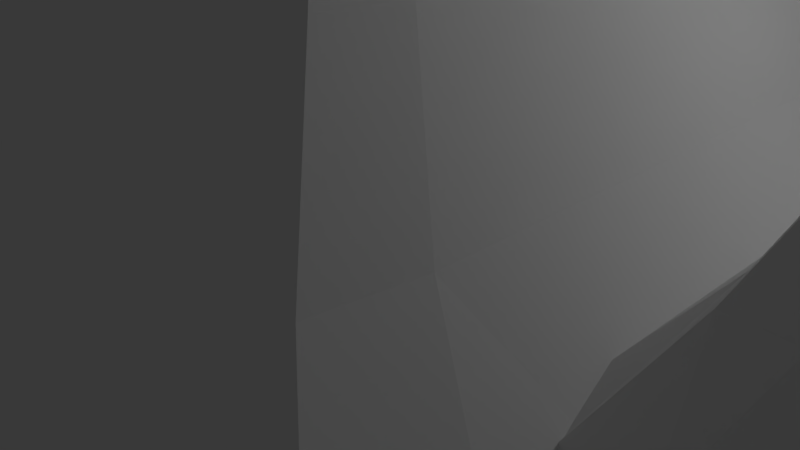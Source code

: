 # Source: mountain2.blend  (saved by Blender 2.79.0; exported with 4.5.12 LTS)
import bpy
from mathutils import Matrix  # noqa: F401  (used for matrix-valued properties, if any)

bpy.ops.wm.read_factory_settings(use_empty=True)
scene = bpy.context.scene
scene.name = 'Scene'

# ---- collections
col_collection_1 = bpy.data.collections.new('Collection 1'); scene.collection.children.link(col_collection_1)

# ---- materials (node trees are filled in below, after node groups)
mat_mountain_005 = bpy.data.materials.new('Mountain.005')
mat_mountain_005.alpha_threshold = 0.0
mat_mountain_005.use_transparent_shadow = False
mat_mountain_005.roughness = 0.5
mat_mountain_005.specular_intensity = 0.0
mat_mountain_004 = bpy.data.materials.new('Mountain.004')
mat_mountain_004.alpha_threshold = 0.0
mat_mountain_004.use_transparent_shadow = False
mat_mountain_004.roughness = 0.5
mat_mountain_004.specular_intensity = 0.0
mat_mountain_003 = bpy.data.materials.new('Mountain.003')
mat_mountain_003.alpha_threshold = 0.0
mat_mountain_003.use_transparent_shadow = False
mat_mountain_003.roughness = 0.5
mat_mountain_003.specular_intensity = 0.0

# ---- material node trees

# ---- world
world_world = bpy.data.worlds.new('World'); scene.world = world_world
world_world.color = (0.05088, 0.05088, 0.05088)
world_world.use_sun_shadow = False
world_world.sun_shadow_jitter_overblur = 0.0
world_world.cycles.sampling_method = 'MANUAL'

# ---- cameras
cam_camera = bpy.data.cameras.new('Camera')
cam_camera.clip_end = 100.0
cam_camera.lens = 35.0
cam_camera.sensor_width = 32.0
cam_camera.sensor_height = 18.0
cam_camera.ortho_scale = 7.314
cam_camera.dof.focus_distance = 0.0
cam_camera.dof.aperture_fstop = 128.0

# ---- lights
light_lamp = bpy.data.lights.new('Lamp', 'POINT')
light_lamp.transmission_factor = 0.0
light_lamp.cutoff_distance = 30.0
light_lamp.energy = 100.0
light_lamp.shadow_buffer_clip_start = 1.001
light_lamp.shadow_soft_size = 0.1
light_lamp.shadow_maximum_resolution = 0.006
light_lamp.use_absolute_resolution = True
light_lamp_001 = bpy.data.lights.new('Lamp.001', 'POINT')
light_lamp_001.transmission_factor = 0.0
light_lamp_001.cutoff_distance = 30.0
light_lamp_001.energy = 100.0
light_lamp_001.shadow_buffer_clip_start = 1.001
light_lamp_001.shadow_soft_size = 0.1
light_lamp_001.shadow_maximum_resolution = 0.006
light_lamp_001.use_absolute_resolution = True
light_lamp_002 = bpy.data.lights.new('Lamp.002', 'POINT')
light_lamp_002.transmission_factor = 0.0
light_lamp_002.cutoff_distance = 30.0
light_lamp_002.energy = 100.0
light_lamp_002.shadow_buffer_clip_start = 1.001
light_lamp_002.shadow_soft_size = 0.1
light_lamp_002.shadow_maximum_resolution = 0.006
light_lamp_002.use_absolute_resolution = True

# ---- meshes
me_cube_003 = bpy.data.meshes.new('Cube.003')
me_cube_003.from_pydata([(-0.3472, 2.06, -1.624), (-0.3472, -2.06, -1.624), (-1.094, 0.6822, -0.3194), (-1.094, -0.6823, -0.3194), (-2.459, -0.6823, -0.3194), (-2.459, 0.6822, -0.3194), (-0.3045, -1.034e-05, -1.624), (-1.072, -1.794e-05, -0.3194), (-2.481, -1.744e-05, -0.3194), (-2.481, 0.364, -0.3194), (-0.3045, 1.078, -1.624), (-1.072, 0.364, -0.3194), (-0.3045, -1.079, -1.624), (-1.072, -0.3641, -0.3194), (-2.481, -0.3641, -0.3194), (-0.3045, -1.618, -1.624), (-1.072, -0.5462, -0.3194), (-2.481, -0.5462, -0.3194), (-2.481, -0.1821, -0.3194), (-0.3045, -0.5393, -1.624), (-1.072, -0.1821, -0.3194), (-0.3045, 0.5392, -1.624), (-1.072, 0.182, -0.3194), (-2.481, 0.182, -0.3194), (-2.481, 0.5461, -0.3194), (-0.3045, 1.618, -1.624), (-1.072, 0.5461, -0.3194), (-0.7548, 1.022, -1.013), (-0.7548, -1.022, -1.013), (-2.86, -1.034, -1.092), (-2.869, 1.092, -1.039), (-2.915, -1.909e-05, -1.02), (-0.7221, -1.438e-05, -1.013), (-0.7221, 0.527, -1.013), (-2.915, 0.5066, -1.02), (-2.915, -0.5067, -1.02), (-0.7221, -0.5272, -1.013), (-2.915, -0.7601, -1.02), (-0.7221, -0.7908, -1.013), (-0.7221, -0.2636, -1.013), (-2.915, -0.2534, -1.02), (-2.915, 0.2533, -1.02), (-0.7221, 0.2635, -1.013), (-0.7221, 0.7907, -1.013), (-2.915, 0.76, -1.02), (-0.9414, 0.8351, -0.6636), (-0.9414, -0.8351, -0.6636), (-2.617, -0.8351, -0.6734), (-2.617, 0.8351, -0.6734), (-2.644, -1.631e-05, -0.6734), (-0.9145, -1.684e-05, -0.6636), (-0.9145, 0.4308, -0.6636), (-2.644, 0.4308, -0.6734), (-2.644, -0.431, -0.6734), (-0.9145, -0.431, -0.6636), (-2.644, -0.6464, -0.6734), (-0.9145, -0.6464, -0.6636), (-0.9145, -0.2155, -0.6636), (-2.644, -0.2155, -0.6734), (-2.644, 0.2154, -0.6734), (-0.9145, 0.2154, -0.6636), (-0.9145, 0.6463, -0.6636), (-2.644, 0.6463, -0.6734), (-0.4601, -8.711e-06, -1.358), (-0.4601, 0.7018, -1.358), (-0.4601, -0.702, -1.358), (-0.4601, -1.053, -1.358), (-0.4601, -0.351, -1.358), (-0.4601, 0.3509, -1.358), (-0.4601, 1.053, -1.358), (-0.501, 1.363, -1.358), (-0.501, -1.363, -1.358), (-1.764, 2.472, -1.624), (-1.764, -2.157, -1.624), (-1.776, 1.018, -0.3194), (-1.776, -0.7041, -0.3194), (-1.775, -2.292e-05, 0.5329), (-1.776, 0.7376, 0.2823), (-1.776, -0.4236, 0.2823), (-1.776, -0.5758, -0.00841), (-1.776, -0.1861, 0.4693), (-1.776, 0.186, 0.4693), (-1.776, 0.8898, -0.00841), (-1.776, 1.369, -1.013), (-1.776, -1.054, -1.013), (-1.776, 1.176, -0.6636), (-1.776, -0.8619, -0.6636), (-1.776, -1.404, -1.358), (-1.776, 1.718, -1.358), (-2.14, 0.75, -0.3194), (-2.14, -0.7041, -0.3194), (-2.303, 1.1, -1.013), (-2.303, -1.054, -1.013), (-2.207, 0.9078, -0.6636), (-2.207, -0.8619, -0.6636), (-2.429, -1.451, -1.322), (-2.412, 1.461, -1.306), (-2.199, -1.037e-05, 0.2823), (-2.193, 0.4174, 0.2364), (-2.193, -0.4176, 0.2364), (-2.163, -0.5758, -0.00841), (-2.199, -0.2107, 0.2823), (-2.199, 0.2106, 0.2823), (-2.163, 0.6215, -0.00841), (-1.353, -1.067e-05, 0.2823), (-1.359, 0.5097, 0.2364), (-1.359, -0.4176, 0.2364), (-1.389, -0.5758, -0.00841), (-1.353, -0.2107, 0.2823), (-1.353, 0.2106, 0.2823), (-1.389, 0.8005, -0.00841), (-0.7606, 2.382, -1.624), (-0.7606, -2.157, -1.624), (-1.412, 0.929, -0.3194), (-1.412, -0.7041, -0.3194), (-1.249, 1.279, -1.013), (-1.249, -1.054, -1.013), (-1.345, 1.087, -0.6636), (-1.345, -0.8619, -0.6636), (-1.075, -1.404, -1.358), (-1.075, 1.629, -1.358), (-1.201, -1.527e-05, -0.00841), (-1.201, 0.3874, -0.00841), (-1.201, -0.3876, -0.00841), (-1.21, -0.5661, -0.05935), (-1.201, -0.1938, -0.00841), (-1.201, 0.1937, -0.00841), (-1.21, 0.6119, -0.05935), (-0.4624, 2.203, -1.624), (-0.4624, -2.157, -1.624), (-1.23, 0.75, -0.3194), (-1.23, -0.7041, -0.3194), (-0.9857, 1.1, -1.013), (-0.9857, -1.054, -1.013), (-1.13, 0.9078, -0.6636), (-1.13, -0.8619, -0.6636), (-0.7704, -1.404, -1.358), (-0.7704, 1.45, -1.358), (-1.238, 2.558, -1.624), (-1.238, -2.157, -1.624), (-1.594, 1.105, -0.3194), (-1.594, -0.7041, -0.3194), (-1.513, 1.455, -1.013), (-1.513, -1.054, -1.013), (-1.561, 1.263, -0.6636), (-1.561, -0.8619, -0.6636), (-1.426, -1.404, -1.358), (-1.426, 1.805, -1.358), (-1.59, -1.708e-05, 0.4693), (-1.566, 0.7376, 0.2823), (-1.566, -0.4236, 0.2823), (-1.583, -0.5758, -0.00841), (-1.583, -0.1935, 0.4422), (-1.583, 0.1935, 0.4422), (-1.583, 0.9766, -0.00841), (-1.959, -1.695e-05, 0.4693), (-1.983, 0.5157, 0.2823), (-1.983, -0.4236, 0.2823), (-1.966, -0.5758, -0.00841), (-1.967, -0.1935, 0.4422), (-1.967, 0.1935, 0.4422), (-1.966, 0.7138, -0.00841), (-2.328, 2.234, -1.563), (-2.329, -2.078, -1.563), (-1.955, 0.8422, -0.3194), (-1.955, -0.7041, -0.3194), (-2.035, 1.192, -1.013), (-2.035, -1.054, -1.013), (-1.987, 1.0, -0.6636), (-1.987, -0.8619, -0.6636), (-2.112, -1.404, -1.358), (-2.112, 1.542, -1.358), (-2.323, 0.7041, -0.3194), (-2.323, -0.7041, -0.3194), (-2.555, 1.135, -1.037), (-2.57, -1.066, -0.9997), (-2.423, 0.8619, -0.6636), (-2.423, -0.8619, -0.6636), (-2.352, -1.485e-05, -0.00841), (-2.352, 0.3874, -0.00841), (-2.352, -0.3876, -0.00841), (-2.343, -0.5661, -0.05935), (-2.352, -0.1938, -0.00841), (-2.352, 0.1937, -0.00841), (-2.343, 0.566, -0.05935), (-6.894, -2.143, -1.574), (-6.893, 2.165, -1.574), (-3.628, 0.9754, 0.3164), (-3.628, -0.9755, 0.3164), (-5.579, -0.9755, 0.3164), (-5.579, 0.9754, 0.3164), (-3.597, -1.137e-05, 0.3164), (-5.61, -1.066e-05, 0.3164), (-5.61, 0.5204, 0.3164), (-3.597, 0.5204, 0.3164), (-3.597, -0.5206, 0.3164), (-5.61, -0.5206, 0.3164), (-3.597, -0.7809, 0.3164), (-5.61, -0.7809, 0.3164), (-5.61, -0.2603, 0.3164), (-3.597, -0.2603, 0.3164), (-3.597, 0.2602, 0.3164), (-5.61, 0.2602, 0.3164), (-5.61, 0.7808, 0.3164), (-3.597, 0.7808, 0.3164), (-3.143, 1.461, -0.6757), (-3.143, -1.461, -0.6757), (-6.065, -1.461, -0.6757), (-6.065, 1.461, -0.6757), (-6.111, -5.483e-06, -0.6757), (-3.096, -6.278e-06, -0.6757), (-3.096, 0.7535, -0.6757), (-6.111, 0.7535, -0.6757), (-6.111, -0.7537, -0.6757), (-3.096, -0.7537, -0.6757), (-6.111, -1.131, -0.6757), (-3.096, -1.131, -0.6757), (-3.096, -0.3769, -0.6757), (-6.111, -0.3769, -0.6757), (-6.111, 0.3767, -0.6757), (-3.096, 0.3767, -0.6757), (-3.096, 1.131, -0.6757), (-6.111, 1.131, -0.6757), (-3.41, 1.194, -0.1757), (-3.41, -1.194, -0.1757), (-5.798, -1.194, -0.1757), (-5.798, 1.194, -0.1757), (-5.836, -9.038e-06, -0.1757), (-3.372, -9.799e-06, -0.1757), (-3.372, 0.6159, -0.1757), (-5.836, 0.6159, -0.1757), (-5.836, -0.6161, -0.1757), (-3.372, -0.6161, -0.1757), (-5.836, -0.9242, -0.1757), (-3.372, -0.9242, -0.1757), (-3.372, -0.3081, -0.1757), (-5.836, -0.3081, -0.1757), (-5.836, 0.308, -0.1757), (-3.372, 0.308, -0.1757), (-3.372, 0.9241, -0.1757), (-5.836, 0.9241, -0.1757), (-6.414, -1.028e-05, -1.092), (-2.794, -1.11e-05, -1.092), (-2.794, 0.9046, -1.092), (-6.414, 0.9046, -1.092), (-6.414, -0.9049, -1.092), (-2.794, -0.9049, -1.092), (-6.482, -1.313, -1.128), (-2.735, -1.313, -1.129), (-2.794, -0.4524, -1.092), (-6.414, -0.4524, -1.092), (-6.414, 0.4523, -1.092), (-2.794, 0.4523, -1.092), (-2.794, 1.357, -1.092), (-6.482, 1.313, -1.128), (-2.735, 1.686, -1.171), (-2.741, -1.777, -1.194), (-6.471, -1.777, -1.194), (-6.471, 1.777, -1.194), (-4.602, 3.111, -1.592), (-4.602, -2.251, -1.592), (-4.603, 1.326, 0.3164), (-4.603, -1.007, 0.3164), (-4.603, 0.6368, 1.177), (-4.603, -0.6056, 1.177), (-4.603, -0.8232, 0.7611), (-4.603, -0.313, 1.414), (-4.603, 0.3129, 1.414), (-4.603, 1.025, 0.7611), (-4.603, 1.958, -0.6757), (-4.603, -1.508, -0.6757), (-4.603, 1.593, -0.1757), (-4.603, -1.232, -0.1757), (-4.602, -1.882, -1.176), (-4.602, 2.522, -1.176), (-5.727, 2.697, -1.592), (-5.727, -2.251, -1.592), (-5.123, 1.158, 0.3164), (-5.123, -1.007, 0.3164), (-5.356, 1.71, -0.6757), (-5.356, -1.508, -0.6757), (-5.219, 1.406, -0.1757), (-5.219, -1.232, -0.1757), (-5.544, -1.882, -1.176), (-5.544, 2.231, -1.176), (-5.209, -5.501e-07, 1.177), (-5.2, 0.5969, 1.111), (-5.2, -0.597, 1.111), (-5.157, -0.8232, 0.7611), (-5.209, -0.3012, 1.177), (-5.209, 0.3011, 1.177), (-5.157, 0.8633, 0.7611), (-3.998, -9.81e-07, 1.177), (-4.007, 0.5969, 1.111), (-4.007, -0.597, 1.111), (-4.05, -0.8232, 0.7611), (-3.998, -0.3012, 1.177), (-3.998, 0.3011, 1.177), (-4.05, 0.8633, 0.7611), (-3.479, 2.697, -1.592), (-3.479, -2.251, -1.592), (-4.083, 1.158, 0.3164), (-4.083, -1.007, 0.3164), (-3.85, 1.71, -0.6757), (-3.85, -1.508, -0.6757), (-3.988, 1.406, -0.1757), (-3.988, -1.232, -0.1757), (-3.663, -1.882, -1.176), (-3.663, 2.231, -1.176), (-3.781, -7.547e-06, 0.7611), (-3.781, 0.5539, 0.7611), (-3.781, -0.5541, 0.7611), (-3.794, -0.8094, 0.6883), (-3.781, -0.2771, 0.7611), (-3.781, 0.277, 0.7611), (-3.794, 0.8093, 0.6883), (-2.916, 2.413, -1.592), (-2.916, -2.251, -1.592), (-3.823, 1.029, 0.3164), (-3.823, -1.007, 0.3164), (-3.473, 1.53, -0.6757), (-3.473, -1.508, -0.6757), (-3.68, 1.255, -0.1757), (-3.68, -1.232, -0.1757), (-3.192, -1.882, -1.176), (-3.192, 1.955, -1.176), (-4.041, 2.965, -1.592), (-4.041, -2.251, -1.592), (-4.343, 1.286, 0.3164), (-4.343, -1.007, 0.3164), (-4.227, 1.858, -0.6757), (-4.227, -1.508, -0.6757), (-4.296, 1.537, -0.1757), (-4.296, -1.232, -0.1757), (-4.134, -1.882, -1.176), (-4.133, 2.42, -1.176), (-4.291, -1.344e-05, 1.414), (-4.303, 0.6234, 1.177), (-4.303, -0.6056, 1.177), (-4.327, -0.8232, 0.7611), (-4.297, -0.307, 1.379), (-4.297, 0.3069, 1.379), (-4.327, 0.9658, 0.7611), (-4.911, -1.322e-05, 1.414), (-4.899, 0.6234, 1.177), (-4.899, -0.6056, 1.177), (-4.875, -0.8232, 0.7611), (-4.906, -0.307, 1.379), (-4.906, 0.3069, 1.379), (-4.875, 0.9658, 0.7611), (-5.157, 2.965, -1.592), (-5.157, -2.251, -1.592), (-4.858, 1.286, 0.3164), (-4.858, -1.007, 0.3164), (-4.973, 1.858, -0.6757), (-4.973, -1.508, -0.6757), (-4.905, 1.537, -0.1757), (-4.905, -1.232, -0.1757), (-5.065, -1.882, -1.176), (-5.065, 2.42, -1.176), (-6.293, 2.413, -1.592), (-6.293, -2.251, -1.592), (-5.385, 1.029, 0.3164), (-5.385, -1.007, 0.3164), (-5.735, 1.53, -0.6757), (-5.735, -1.508, -0.6757), (-5.528, 1.255, -0.1757), (-5.528, -1.232, -0.1757), (-6.016, -1.882, -1.176), (-6.016, 1.955, -1.176), (-5.427, -6.957e-06, 0.7611), (-5.427, 0.5539, 0.7611), (-5.427, -0.5541, 0.7611), (-5.413, -0.8094, 0.6883), (-5.427, -0.2771, 0.7611), (-5.427, 0.277, 0.7611), (-5.413, 0.8093, 0.6883), (-8.902, -2.06, -1.624), (-8.902, 2.06, -1.624), (-6.778, 0.6822, -0.3194), (-6.778, -0.6823, -0.3194), (-8.142, -0.6823, -0.3194), (-8.142, 0.6822, -0.3194), (-8.934, -9.569e-06, -1.624), (-6.756, -1.794e-05, -0.3194), (-8.164, -1.744e-05, -0.3194), (-8.934, 1.078, -1.624), (-8.164, 0.364, -0.3194), (-6.756, 0.364, -0.3194), (-6.756, -0.3641, -0.3194), (-8.934, -1.079, -1.624), (-8.164, -0.3641, -0.3194), (-6.756, -0.5462, -0.3194), (-8.934, -1.618, -1.624), (-8.164, -0.5462, -0.3194), (-8.934, -0.5393, -1.624), (-8.164, -0.1821, -0.3194), (-6.756, -0.1821, -0.3194), (-6.756, 0.182, -0.3194), (-8.934, 0.5392, -1.624), (-8.164, 0.182, -0.3194), (-8.934, 1.618, -1.624), (-8.164, 0.5461, -0.3194), (-6.756, 0.5461, -0.3194), (-6.351, 1.034, -1.112), (-6.351, -1.034, -1.112), (-8.482, -1.022, -1.013), (-8.482, 1.022, -1.013), (-8.515, -1.382e-05, -1.013), (-6.313, -1.964e-05, -1.092), (-6.313, 0.5066, -1.092), (-8.515, 0.527, -1.013), (-8.515, -0.5272, -1.013), (-6.313, -0.5067, -1.092), (-8.515, -0.7908, -1.013), (-6.313, -0.7601, -1.092), (-6.313, -0.2534, -1.092), (-8.515, -0.2636, -1.013), (-8.515, 0.2635, -1.013), (-6.313, 0.2533, -1.092), (-6.313, 0.76, -1.092), (-8.515, 0.7907, -1.013), (-6.622, 0.8351, -0.6723), (-6.622, -0.8351, -0.6723), (-8.295, -0.8351, -0.6636), (-8.295, 0.8351, -0.6636), (-8.322, -1.631e-05, -0.6636), (-6.595, -1.684e-05, -0.6723), (-6.595, 0.4308, -0.6723), (-8.322, 0.4308, -0.6636), (-8.322, -0.431, -0.6636), (-6.595, -0.431, -0.6723), (-8.322, -0.6464, -0.6636), (-6.595, -0.6464, -0.6723), (-6.595, -0.2155, -0.6723), (-8.322, -0.2155, -0.6636), (-8.322, 0.2154, -0.6636), (-6.595, 0.2154, -0.6723), (-6.595, 0.6463, -0.6723), (-8.322, 0.6463, -0.6636), (-8.783, -8.102e-06, -1.358), (-8.783, 0.7018, -1.358), (-8.783, -0.702, -1.358), (-8.783, -1.053, -1.358), (-8.783, -0.351, -1.358), (-8.783, 0.3509, -1.358), (-8.783, 1.053, -1.358), (-8.743, -1.363, -1.358), (-8.743, 1.363, -1.358), (-7.467, 2.157, -1.624), (-7.467, -2.157, -1.624), (-7.46, 0.7041, -0.3194), (-7.46, -0.7041, -0.3194), (-7.459, -2.292e-05, 0.5329), (-7.46, 0.4235, 0.2823), (-7.46, -0.4236, 0.2823), (-7.46, -0.5758, -0.00841), (-7.46, -0.1861, 0.4693), (-7.46, 0.186, 0.4693), (-7.46, 0.5757, -0.00841), (-7.459, 1.054, -1.013), (-7.459, -1.054, -1.013), (-7.459, 0.8619, -0.6636), (-7.459, -0.8619, -0.6636), (-7.459, -1.404, -1.358), (-7.459, 1.404, -1.358), (-8.494, 2.157, -1.624), (-8.494, -2.157, -1.624), (-7.824, 0.7041, -0.3194), (-7.824, -0.7041, -0.3194), (-7.987, 1.054, -1.013), (-7.987, -1.054, -1.013), (-7.89, 0.8619, -0.6636), (-7.89, -0.8619, -0.6636), (-8.161, -1.404, -1.358), (-8.161, 1.404, -1.358), (-7.883, -1.037e-05, 0.2823), (-7.877, 0.4174, 0.2364), (-7.877, -0.4176, 0.2364), (-7.847, -0.5758, -0.00841), (-7.883, -0.2107, 0.2823), (-7.883, 0.2106, 0.2823), (-7.847, 0.5757, -0.00841), (-7.037, -1.067e-05, 0.2823), (-7.043, 0.4174, 0.2364), (-7.043, -0.4176, 0.2364), (-7.073, -0.5758, -0.00841), (-7.037, -0.2107, 0.2823), (-7.037, 0.2106, 0.2823), (-7.073, 0.5757, -0.00841), (-7.096, 0.7041, -0.3194), (-7.096, -0.7041, -0.3194), (-6.933, 1.054, -1.013), (-6.933, -1.054, -1.013), (-7.029, 0.8619, -0.6636), (-7.029, -0.8619, -0.6636), (-6.781, -1.359, -1.272), (-6.781, 1.359, -1.272), (-6.884, -1.527e-05, -0.00841), (-6.884, 0.3874, -0.00841), (-6.884, -0.3876, -0.00841), (-6.894, -0.5661, -0.05935), (-6.884, -0.1938, -0.00841), (-6.884, 0.1937, -0.00841), (-6.894, 0.566, -0.05935), (-6.914, 0.7041, -0.3194), (-6.914, -0.7041, -0.3194), (-6.667, 1.066, -0.9986), (-6.667, -1.066, -0.9986), (-6.814, 0.8619, -0.6636), (-6.814, -0.8619, -0.6636), (-7.278, 0.7041, -0.3194), (-7.278, -0.7041, -0.3194), (-7.197, 1.054, -1.013), (-7.197, -1.054, -1.013), (-7.245, 0.8619, -0.6636), (-7.245, -0.8619, -0.6636), (-7.116, -1.404, -1.358), (-7.116, 1.404, -1.358), (-7.274, -1.708e-05, 0.4693), (-7.25, 0.4235, 0.2823), (-7.25, -0.4236, 0.2823), (-7.266, -0.5758, -0.00841), (-7.267, -0.1935, 0.4422), (-7.267, 0.1935, 0.4422), (-7.266, 0.5757, -0.00841), (-7.643, -1.695e-05, 0.4693), (-7.667, 0.4235, 0.2823), (-7.667, -0.4236, 0.2823), (-7.65, -0.5758, -0.00841), (-7.65, -0.1935, 0.4422), (-7.65, 0.1935, 0.4422), (-7.65, 0.5757, -0.00841), (-7.99, 2.157, -1.624), (-7.99, -2.157, -1.624), (-7.638, 0.7041, -0.3194), (-7.638, -0.7041, -0.3194), (-7.718, 1.054, -1.013), (-7.718, -1.054, -1.013), (-7.671, 0.8619, -0.6636), (-7.671, -0.8619, -0.6636), (-7.804, -1.404, -1.358), (-7.804, 1.404, -1.358), (-8.841, 2.157, -1.624), (-8.841, -2.157, -1.624), (-8.006, 0.7041, -0.3194), (-8.006, -0.7041, -0.3194), (-8.251, 1.054, -1.013), (-8.251, -1.054, -1.013), (-8.107, 0.8619, -0.6636), (-8.107, -0.8619, -0.6636), (-8.481, -1.404, -1.358), (-8.481, 1.404, -1.358), (-8.036, -1.485e-05, -0.00841), (-8.036, 0.3874, -0.00841), (-8.036, -0.3876, -0.00841), (-8.026, -0.5661, -0.05935), (-8.036, -0.1938, -0.00841), (-8.036, 0.1937, -0.00841), (-8.026, 0.566, -0.05935)], [], [(173, 181, 4), (56, 16, 3, 46), (177, 173, 4, 47), (62, 24, 5, 48), (58, 18, 8, 49), (60, 22, 7, 50), (183, 23, 8, 178), (184, 24, 9, 179), (61, 26, 11, 51), (59, 23, 9, 52), (55, 17, 14, 53), (57, 20, 13, 54), (182, 18, 14, 180), (47, 4, 17, 55), (54, 13, 16, 56), (180, 14, 17, 181), (178, 8, 18, 182), (50, 7, 20, 57), (53, 14, 18, 58), (49, 8, 23, 59), (179, 9, 23, 183), (51, 11, 22, 60), (45, 2, 26, 61), (5, 184, 172), (52, 9, 24, 62), (70, 27, 43, 69), (64, 33, 42, 68), (63, 32, 39, 67), (65, 36, 38, 66), (67, 39, 36, 65), (69, 43, 33, 64), (68, 42, 32, 63), (176, 174, 30, 48), (66, 38, 28, 71), (172, 176, 48, 5), (34, 52, 62, 44), (27, 45, 61, 43), (33, 51, 60, 42), (31, 49, 59, 41), (35, 53, 58, 40), (32, 50, 57, 39), (36, 54, 56, 38), (29, 47, 55, 37), (39, 57, 54, 36), (37, 55, 53, 35), (41, 59, 52, 34), (43, 61, 51, 33), (42, 60, 50, 32), (40, 58, 49, 31), (44, 62, 48, 30), (175, 177, 47, 29), (38, 56, 46, 28), (15, 66, 71, 1), (21, 68, 63, 6), (25, 69, 64, 10), (19, 67, 65, 12), (12, 65, 66, 15), (6, 63, 67, 19), (10, 64, 68, 21), (0, 70, 69, 25), (142, 147, 88, 83), (139, 146, 87, 73), (143, 145, 86, 84), (140, 144, 85, 74), (146, 143, 84, 87), (144, 142, 83, 85), (140, 74, 82, 154), (149, 77, 81, 153), (150, 78, 79, 151), (152, 80, 78, 150), (154, 82, 77, 149), (147, 138, 72, 88), (145, 141, 75, 86), (151, 79, 75, 141), (166, 171, 96, 91), (167, 169, 94, 92), (164, 168, 93, 89), (170, 167, 92, 95), (168, 166, 91, 93), (164, 89, 103, 161), (102, 160, 98), (155, 97, 101, 159), (157, 99, 100, 158), (161, 103, 98, 156), (160, 102, 97, 155), (169, 165, 90, 94), (158, 100, 90, 165), (124, 107, 114, 131), (135, 131, 114, 118), (137, 128, 111, 120), (126, 109, 104, 121), (105, 127, 110), (125, 108, 106, 123), (123, 106, 124), (121, 104, 108, 125), (122, 105, 109, 126), (130, 113, 110, 127), (134, 132, 115, 117), (136, 133, 116, 119), (130, 134, 117, 113), (133, 135, 118, 116), (129, 136, 119, 112), (132, 137, 120, 115), (27, 70, 137, 132), (1, 71, 136, 129), (28, 46, 135, 133), (2, 45, 134, 130), (71, 28, 133, 136), (45, 27, 132, 134), (130, 127, 2), (11, 122, 126, 22), (7, 121, 125, 20), (13, 123, 124, 16), (20, 125, 123, 13), (26, 127, 122, 11), (22, 126, 121, 7), (70, 0, 128, 137), (46, 3, 131, 135), (16, 124, 3), (107, 151, 141, 114), (118, 114, 141, 145), (120, 111, 138, 147), (109, 153, 148, 104), (110, 154, 149, 105), (152, 106, 108), (106, 150, 151, 107), (104, 148, 152, 108), (105, 149, 153), (113, 140, 154, 110), (117, 115, 142, 144), (119, 116, 143, 146), (113, 117, 144, 140), (116, 118, 145, 143), (112, 119, 146, 139), (115, 120, 147, 142), (79, 158, 165, 75), (86, 75, 165, 169), (88, 72, 162, 171), (155, 76, 160), (82, 161, 156, 77), (80, 159, 157, 78), (78, 157, 158, 79), (77, 156, 160, 81), (74, 164, 161, 82), (85, 83, 166, 168), (87, 84, 167, 170), (74, 85, 168, 164), (84, 86, 169, 167), (73, 87, 170, 163), (83, 88, 171, 166), (92, 94, 177, 175), (89, 93, 176, 172), (93, 91, 174, 176), (89, 172, 184, 103), (98, 179, 183, 102), (97, 178, 182, 101), (17, 4, 181), (101, 182, 180, 99), (179, 98, 184), (102, 183, 178, 97), (94, 90, 173, 177), (100, 181, 173, 90), (5, 24, 184), (26, 2, 127), (131, 3, 124), (122, 127, 105), (184, 98, 103), (107, 124, 106), (156, 98, 160), (153, 109, 105), (150, 106, 152), (181, 100, 99), (99, 180, 181), (157, 159, 99), (99, 159, 101), (76, 153, 81), (153, 76, 148), (160, 76, 81), (159, 80, 76), (76, 155, 159), (80, 152, 76), (152, 148, 76), (363, 373, 189), (234, 197, 188, 224), (367, 363, 189, 225), (240, 203, 190, 226), (369, 360, 186, 258), (236, 199, 192, 227), (238, 201, 191, 228), (375, 202, 192, 370), (376, 203, 193, 371), (239, 204, 194, 229), (237, 202, 193, 230), (233, 198, 196, 231), (235, 200, 195, 232), (374, 199, 196, 372), (225, 189, 198, 233), (232, 195, 197, 234), (372, 196, 198, 373), (370, 192, 199, 374), (228, 191, 200, 235), (231, 196, 199, 236), (227, 192, 202, 237), (371, 193, 202, 375), (229, 194, 201, 238), (223, 187, 204, 239), (190, 376, 362), (230, 193, 203, 240), (244, 212, 222, 254), (255, 205, 221, 253), (243, 211, 220, 252), (241, 209, 219, 251), (245, 213, 218, 250), (242, 210, 217, 249), (246, 214, 216, 248), (257, 207, 215, 247), (249, 217, 214, 246), (247, 215, 213, 245), (251, 219, 212, 244), (253, 221, 211, 243), (252, 220, 210, 242), (250, 218, 209, 241), (366, 364, 208, 226), (254, 222, 208, 258), (368, 365, 207, 257), (248, 216, 206, 256), (362, 366, 226, 190), (212, 230, 240, 222), (205, 223, 239, 221), (211, 229, 238, 220), (209, 227, 237, 219), (213, 231, 236, 218), (210, 228, 235, 217), (214, 232, 234, 216), (207, 225, 233, 215), (217, 235, 232, 214), (215, 233, 231, 213), (219, 237, 230, 212), (221, 239, 229, 211), (220, 238, 228, 210), (218, 236, 227, 209), (222, 240, 226, 208), (365, 367, 225, 207), (216, 234, 224, 206), (361, 368, 257, 185), (258, 497, 254), (256, 163, 95), (517, 185, 257, 496), (95, 163, 170), (364, 369, 258, 208), (330, 335, 274, 269), (327, 334, 273, 260), (331, 333, 272, 270), (328, 332, 271, 261), (334, 331, 270, 273), (332, 330, 269, 271), (328, 261, 268, 342), (337, 263, 267, 341), (338, 264, 265, 339), (340, 266, 264, 338), (342, 268, 263, 337), (335, 326, 259, 274), (333, 329, 262, 272), (339, 265, 262, 329), (354, 359, 284, 279), (351, 358, 283, 276), (355, 357, 282, 280), (352, 356, 281, 277), (358, 355, 280, 283), (356, 354, 279, 281), (352, 277, 291, 349), (290, 348, 286), (343, 285, 289, 347), (345, 287, 288, 346), (349, 291, 286, 344), (348, 290, 285, 343), (359, 350, 275, 284), (357, 353, 278, 282), (346, 288, 278, 353), (312, 295, 302, 319), (323, 319, 302, 306), (325, 316, 299, 308), (314, 297, 292, 309), (293, 315, 298), (313, 296, 294, 311), (311, 294, 312), (309, 292, 296, 313), (310, 293, 297, 314), (318, 301, 298, 315), (322, 320, 303, 305), (324, 321, 304, 307), (318, 322, 305, 301), (321, 323, 306, 304), (317, 324, 307, 300), (320, 325, 308, 303), (205, 255, 325, 320), (163, 256, 324, 317), (206, 224, 323, 321), (187, 223, 322, 318), (256, 206, 321, 324), (223, 205, 320, 322), (318, 315, 187), (194, 310, 314, 201), (191, 309, 313, 200), (195, 311, 312, 197), (200, 313, 311, 195), (204, 315, 310, 194), (201, 314, 309, 191), (255, 162, 316, 325), (224, 188, 319, 323), (197, 312, 188), (295, 339, 329, 302), (306, 302, 329, 333), (308, 299, 326, 335), (297, 341, 336, 292), (298, 342, 337, 293), (340, 294, 296), (294, 338, 339, 295), (292, 336, 340, 296), (293, 337, 341), (301, 328, 342, 298), (305, 303, 330, 332), (307, 304, 331, 334), (301, 305, 332, 328), (304, 306, 333, 331), (300, 307, 334, 327), (303, 308, 335, 330), (265, 346, 353, 262), (272, 262, 353, 357), (274, 259, 350, 359), (268, 349, 344, 263), (266, 347, 345, 264), (264, 345, 346, 265), (263, 344, 348, 267), (261, 352, 349, 268), (271, 269, 354, 356), (273, 270, 355, 358), (261, 271, 356, 352), (270, 272, 357, 355), (260, 273, 358, 351), (269, 274, 359, 354), (279, 284, 369, 364), (276, 283, 368, 361), (280, 282, 367, 365), (277, 281, 366, 362), (283, 280, 365, 368), (281, 279, 364, 366), (277, 362, 376, 291), (286, 371, 375, 290), (285, 370, 374, 289), (198, 189, 373), (289, 374, 372, 287), (371, 286, 376), (290, 375, 370, 285), (284, 275, 360, 369), (282, 278, 363, 367), (288, 373, 363, 278), (190, 203, 376), (204, 187, 315), (319, 188, 312), (310, 315, 293), (376, 286, 291), (295, 312, 294), (344, 286, 348), (341, 297, 293), (338, 294, 340), (373, 288, 287), (287, 372, 373), (345, 347, 287), (287, 347, 289), (340, 336, 341, 267, 348, 343, 347, 266), (546, 556, 381), (433, 392, 380, 423), (550, 546, 381, 424), (439, 402, 382, 425), (552, 543, 378, 448), (435, 396, 385, 426), (437, 398, 384, 427), (558, 400, 385, 553), (559, 402, 387, 554), (438, 403, 388, 428), (436, 400, 387, 429), (432, 394, 391, 430), (434, 397, 389, 431), (557, 396, 391, 555), (424, 381, 394, 432), (431, 389, 392, 433), (555, 391, 394, 556), (553, 385, 396, 557), (427, 384, 397, 434), (430, 391, 396, 435), (426, 385, 400, 436), (554, 387, 400, 558), (428, 388, 398, 437), (422, 379, 403, 438), (382, 559, 545), (429, 387, 402, 439), (441, 411, 421, 446), (440, 408, 418, 445), (442, 412, 417, 444), (447, 406, 414, 443), (443, 414, 412, 442), (445, 418, 411, 441), (444, 417, 408, 440), (549, 547, 407, 425), (446, 421, 407, 448), (551, 548, 406, 447), (545, 549, 425, 382), (411, 429, 439, 421), (404, 422, 438, 420), (410, 428, 437, 419), (408, 426, 436, 418), (412, 430, 435, 417), (409, 427, 434, 416), (413, 431, 433, 415), (406, 424, 432, 414), (416, 434, 431, 413), (414, 432, 430, 412), (418, 436, 429, 411), (420, 438, 428, 410), (419, 437, 427, 409), (417, 435, 426, 408), (421, 439, 425, 407), (548, 550, 424, 406), (415, 433, 423, 405), (544, 551, 447, 377), (401, 446, 448, 378), (395, 444, 440, 383), (399, 445, 441, 386), (393, 443, 442, 390), (377, 447, 443, 393), (390, 442, 444, 395), (383, 440, 445, 399), (386, 441, 446, 401), (547, 552, 448, 407), (513, 518, 465, 460), (185, 517, 464, 450), (514, 516, 463, 461), (511, 515, 462, 451), (517, 514, 461, 464), (515, 513, 460, 462), (511, 451, 459, 525), (520, 454, 458, 524), (521, 455, 456, 522), (523, 457, 455, 521), (525, 459, 454, 520), (518, 186, 449, 465), (516, 512, 452, 463), (522, 456, 452, 512), (537, 542, 475, 470), (534, 541, 474, 467), (538, 540, 473, 471), (535, 539, 472, 468), (541, 538, 471, 474), (539, 537, 470, 472), (535, 468, 482, 532), (481, 531, 477), (526, 476, 480, 530), (528, 478, 479, 529), (532, 482, 477, 527), (531, 481, 476, 526), (542, 533, 466, 475), (540, 536, 469, 473), (529, 479, 469, 536), (501, 486, 491, 506), (510, 506, 491, 495), (503, 488, 483, 498), (484, 504, 489), (502, 487, 485, 500), (500, 485, 501), (498, 483, 487, 502), (499, 484, 488, 503), (505, 490, 489, 504), (509, 507, 492, 494), (505, 509, 494, 490), (508, 510, 495, 493), (405, 423, 510, 508), (379, 422, 509, 505), (422, 404, 507, 509), (505, 504, 379), (388, 499, 503, 398), (384, 498, 502, 397), (389, 500, 501, 392), (397, 502, 500, 389), (403, 504, 499, 388), (398, 503, 498, 384), (423, 380, 506, 510), (392, 501, 380), (486, 522, 512, 491), (495, 491, 512, 516), (186, 518, 497, 258), (488, 524, 519, 483), (489, 525, 520, 484), (523, 485, 487), (485, 521, 522, 486), (483, 519, 523, 487), (484, 520, 524), (490, 511, 525, 489), (494, 492, 513, 515), (496, 493, 514, 517), (490, 494, 515, 511), (493, 495, 516, 514), (492, 497, 518, 513), (456, 529, 536, 452), (463, 452, 536, 540), (465, 449, 533, 542), (526, 453, 531), (459, 532, 527, 454), (457, 530, 528, 455), (455, 528, 529, 456), (454, 527, 531, 458), (451, 535, 532, 459), (462, 460, 537, 539), (464, 461, 538, 541), (451, 462, 539, 535), (461, 463, 540, 538), (450, 464, 541, 534), (460, 465, 542, 537), (470, 475, 552, 547), (467, 474, 551, 544), (471, 473, 550, 548), (468, 472, 549, 545), (474, 471, 548, 551), (472, 470, 547, 549), (468, 545, 559, 482), (477, 554, 558, 481), (476, 553, 557, 480), (394, 381, 556), (480, 557, 555, 478), (554, 477, 559), (481, 558, 553, 476), (475, 466, 543, 552), (473, 469, 546, 550), (479, 556, 546, 469), (382, 402, 559), (403, 379, 504), (506, 380, 501), (499, 504, 484), (559, 477, 482), (486, 501, 485), (527, 477, 531), (524, 488, 484), (521, 485, 523), (556, 479, 478), (478, 555, 556), (528, 530, 478), (478, 530, 480), (453, 524, 458), (524, 453, 519), (531, 453, 458), (530, 457, 453), (453, 526, 530), (457, 523, 453), (523, 519, 453), (492, 507, 254, 497), (493, 496, 247, 508), (496, 257, 247), (508, 247, 405), (507, 404, 254), (171, 162, 96), (162, 255, 96), (91, 96, 174), (96, 255, 174), (174, 255, 30), (29, 248, 175), (92, 175, 248, 95), (256, 95, 248)])
me_cube_003.polygons.foreach_set('material_index', [0, 0, 0, 0, 0, 0, 0, 0, 0, 0, 0, 0, 0, 0, 0, 0, 0, 0, 0, 0, 0, 0, 0, 0, 0, 0, 0, 0, 0, 0, 0, 0, 0, 0, 0, 0, 0, 0, 0, 0, 0, 0, 0, 0, 0, 0, 0, 0, 0, 0, 0, 0, 0, 0, 0, 0, 0, 0, 0, 0, 0, 0, 0, 0, 0, 0, 0, 0, 0, 0, 0, 0, 0, 0, 0, 0, 0, 0, 0, 0, 0, 0, 0, 0, 0, 0, 0, 0, 0, 0, 0, 0, 0, 0, 0, 0, 0, 0, 0, 0, 0, 0, 0, 0, 0, 0, 0, 0, 0, 0, 0, 0, 0, 0, 0, 0, 0, 0, 0, 0, 0, 0, 0, 0, 0, 0, 0, 0, 0, 0, 0, 0, 0, 0, 0, 0, 0, 0, 0, 0, 0, 0, 0, 0, 0, 0, 0, 0, 0, 0, 0, 0, 0, 0, 0, 0, 0, 0, 0, 0, 0, 0, 0, 0, 0, 0, 0, 0, 0, 0, 0, 0, 0, 0, 0, 0, 0, 0, 0, 0, 0, 0, 1, 1, 1, 1, 1, 1, 1, 1, 1, 1, 1, 1, 1, 1, 1, 1, 1, 1, 1, 1, 1, 1, 1, 1, 1, 1, 1, 1, 1, 1, 1, 1, 1, 1, 1, 1, 1, 1, 1, 1, 1, 1, 1, 1, 1, 1, 1, 1, 1, 1, 1, 1, 1, 1, 1, 1, 1, 1, 1, 1, 1, 1, 1, 2, 0, 2, 0, 1, 1, 1, 1, 1, 1, 1, 1, 1, 1, 1, 1, 1, 1, 1, 1, 1, 1, 1, 1, 1, 1, 1, 1, 1, 1, 1, 1, 1, 1, 1, 1, 1, 1, 1, 1, 1, 1, 1, 1, 1, 1, 1, 1, 1, 1, 1, 1, 1, 1, 1, 1, 1, 1, 1, 1, 1, 1, 1, 1, 1, 1, 1, 1, 1, 1, 1, 1, 1, 1, 1, 1, 1, 1, 1, 1, 1, 1, 1, 1, 1, 1, 1, 1, 1, 1, 1, 1, 1, 1, 1, 1, 1, 1, 1, 1, 1, 1, 1, 1, 1, 1, 1, 1, 1, 1, 1, 1, 1, 1, 1, 1, 1, 1, 1, 1, 1, 1, 1, 1, 1, 1, 2, 2, 2, 2, 2, 2, 2, 2, 2, 2, 2, 2, 2, 2, 2, 2, 2, 2, 2, 2, 2, 2, 2, 2, 2, 2, 2, 2, 2, 2, 2, 2, 2, 2, 2, 2, 2, 2, 2, 2, 2, 2, 2, 2, 2, 2, 2, 2, 2, 2, 2, 2, 2, 2, 2, 2, 2, 2, 2, 2, 2, 2, 2, 2, 2, 2, 2, 2, 2, 2, 2, 2, 2, 2, 2, 2, 2, 2, 2, 2, 2, 2, 2, 2, 2, 2, 2, 2, 2, 2, 2, 2, 2, 2, 2, 2, 2, 2, 2, 2, 2, 2, 2, 2, 2, 2, 2, 2, 2, 2, 2, 2, 2, 2, 2, 2, 2, 2, 2, 2, 2, 2, 2, 2, 2, 2, 2, 2, 2, 2, 2, 2, 2, 2, 2, 2, 2, 2, 2, 2, 2, 2, 2, 2, 2, 2, 2, 2, 2, 2, 2, 2, 2, 2, 2, 2, 2, 2, 2, 2, 2, 2, 2, 2, 2, 2, 2, 2, 2, 2, 2, 2, 2, 2, 2, 2, 2, 2, 2, 2, 2, 2, 2, 2, 2, 2, 2, 2, 0, 0, 0, 0, 0, 0, 0, 0])
_uv = me_cube_003.uv_layers.new(name='UVMap')
_uv.uv.foreach_set('vector', [0.0, 0.0, 1.0, 0.0, 1.0, 1.0, 0.0, 0.0, 1.0, 0.0, 1.0, 1.0, 0.0, 1.0, 0.0, 0.0, 1.0, 0.0, 1.0, 1.0, 0.0, 1.0, 0.0, 0.0, 1.0, 0.0, 1.0, 1.0, 0.0, 1.0, 0.0, 0.0, 1.0, 0.0, 1.0, 1.0, 0.0, 1.0, 0.0, 0.0, 1.0, 0.0, 1.0, 1.0, 0.0, 1.0, 0.0, 0.0, 1.0, 0.0, 1.0, 1.0, 0.0, 1.0, 0.0, 0.0, 1.0, 0.0, 1.0, 1.0, 0.0, 1.0, 0.0, 0.0, 1.0, 0.0, 1.0, 1.0, 0.0, 1.0, 0.0, 0.0, 1.0, 0.0, 1.0, 1.0, 0.0, 1.0, 0.0, 0.0, 1.0, 0.0, 1.0, 1.0, 0.0, 1.0, 0.0, 0.0, 1.0, 0.0, 1.0, 1.0, 0.0, 1.0, 0.0, 0.0, 1.0, 0.0, 1.0, 1.0, 0.0, 1.0, 0.0, 0.0, 1.0, 0.0, 1.0, 1.0, 0.0, 1.0, 0.0, 0.0, 1.0, 0.0, 1.0, 1.0, 0.0, 1.0, 0.0, 0.0, 1.0, 0.0, 1.0, 1.0, 0.0, 1.0, 0.0, 0.0, 1.0, 0.0, 1.0, 1.0, 0.0, 1.0, 0.0, 0.0, 1.0, 0.0, 1.0, 1.0, 0.0, 1.0, 0.0, 0.0, 1.0, 0.0, 1.0, 1.0, 0.0, 1.0, 0.0, 0.0, 1.0, 0.0, 1.0, 1.0, 0.0, 1.0, 0.0, 0.0, 1.0, 0.0, 1.0, 1.0, 0.0, 1.0, 0.0, 0.0, 1.0, 0.0, 1.0, 1.0, 0.0, 1.0, 0.0, 0.0, 1.0, 0.0, 1.0, 1.0, 0.0, 1.0, 0.138, 0.3171, 0.1756, 0.2223, 0.1836, 0.3198, 0.0, 0.0, 1.0, 0.0, 1.0, 1.0, 0.0, 1.0, 0.0, 0.0, 1.0, 0.0, 1.0, 1.0, 0.0, 1.0, 0.0, 0.0, 1.0, 0.0, 1.0, 1.0, 0.0, 1.0, 0.0, 0.0, 1.0, 0.0, 1.0, 1.0, 0.0, 1.0, 0.0, 0.0, 1.0, 0.0, 1.0, 1.0, 0.0, 1.0, 0.0, 0.0, 1.0, 0.0, 1.0, 1.0, 0.0, 1.0, 0.0, 0.0, 1.0, 0.0, 1.0, 1.0, 0.0, 1.0, 0.0, 0.0, 1.0, 0.0, 1.0, 1.0, 0.0, 1.0, 0.1511, 0.4465, 0.1075, 0.6071, 9.387e-05, 0.593, 0.08603, 0.445, 0.0, 0.0, 1.0, 0.0, 1.0, 1.0, 0.0, 1.0, 0.1836, 0.3198, 0.1511, 0.4465, 0.08603, 0.445, 0.138, 0.3171, 0.0, 0.0, 1.0, 0.0, 1.0, 1.0, 0.0, 1.0, 0.0, 0.0, 1.0, 0.0, 1.0, 1.0, 0.0, 1.0, 0.0, 0.0, 1.0, 0.0, 1.0, 1.0, 0.0, 1.0, 0.0, 0.0, 1.0, 0.0, 1.0, 1.0, 0.0, 1.0, 0.0, 0.0, 1.0, 0.0, 1.0, 1.0, 0.0, 1.0, 0.0, 0.0, 1.0, 0.0, 1.0, 1.0, 0.0, 1.0, 0.0, 0.0, 1.0, 0.0, 1.0, 1.0, 0.0, 1.0, 0.0, 0.0, 1.0, 0.0, 1.0, 1.0, 0.0, 1.0, 0.0, 0.0, 1.0, 0.0, 1.0, 1.0, 0.0, 1.0, 0.0, 0.0, 1.0, 0.0, 1.0, 1.0, 0.0, 1.0, 0.0, 0.0, 1.0, 0.0, 1.0, 1.0, 0.0, 1.0, 0.0, 0.0, 1.0, 0.0, 1.0, 1.0, 0.0, 1.0, 0.0, 0.0, 1.0, 0.0, 1.0, 1.0, 0.0, 1.0, 0.0, 0.0, 1.0, 0.0, 1.0, 1.0, 0.0, 1.0, 0.0, 0.0, 1.0, 0.0, 1.0, 1.0, 0.0, 1.0, 0.0, 0.0, 1.0, 0.0, 1.0, 1.0, 0.0, 1.0, 0.0, 0.0, 1.0, 0.0, 1.0, 1.0, 0.0, 1.0, 0.0, 0.0, 1.0, 0.0, 1.0, 1.0, 0.0, 1.0, 0.0, 0.0, 1.0, 0.0, 1.0, 1.0, 0.0, 1.0, 0.0, 0.0, 1.0, 0.0, 1.0, 1.0, 0.0, 1.0, 0.0, 0.0, 1.0, 0.0, 1.0, 1.0, 0.0, 1.0, 0.0, 0.0, 1.0, 0.0, 1.0, 1.0, 0.0, 1.0, 0.0, 0.0, 1.0, 0.0, 1.0, 1.0, 0.0, 1.0, 0.0, 0.0, 1.0, 0.0, 1.0, 1.0, 0.0, 1.0, 0.0, 0.0, 1.0, 0.0, 1.0, 1.0, 0.0, 1.0, 0.4573, 0.573, 0.4887, 0.7354, 0.3735, 0.7366, 0.3702, 0.5748, 0.0, 0.0, 1.0, 0.0, 1.0, 1.0, 0.0, 1.0, 0.0, 0.0, 1.0, 0.0, 1.0, 1.0, 0.0, 1.0, 0.4247, 0.3157, 0.4385, 0.4409, 0.3673, 0.4424, 0.3647, 0.3169, 0.0, 0.0, 1.0, 0.0, 1.0, 1.0, 0.0, 1.0, 0.4385, 0.4409, 0.4573, 0.573, 0.3702, 0.5748, 0.3673, 0.4424, 0.4247, 0.3157, 0.3647, 0.3169, 0.3626, 0.2062, 0.4258, 0.2048, 0.4283, 0.09815, 0.3605, 0.09918, 0.3585, 9.387e-05, 0.4228, 0.006615, 0.0, 0.0, 1.0, 0.0, 1.0, 1.0, 0.0, 1.0, 0.0, 0.0, 1.0, 0.0, 1.0, 1.0, 0.0, 1.0, 0.4258, 0.2048, 0.3626, 0.2062, 0.3605, 0.09918, 0.4283, 0.09815, 0.4887, 0.7354, 0.5516, 0.9998, 0.3772, 0.9999, 0.3735, 0.7366, 0.0, 0.0, 1.0, 0.0, 1.0, 1.0, 0.0, 1.0, 0.0, 0.0, 1.0, 0.0, 1.0, 1.0, 0.0, 1.0, 0.2844, 0.5767, 0.2641, 0.7382, 0.1657, 0.734, 0.195, 0.5794, 0.0, 0.0, 1.0, 0.0, 1.0, 1.0, 0.0, 1.0, 0.3056, 0.3181, 0.297, 0.4438, 0.2239, 0.4453, 0.2442, 0.319, 0.0, 0.0, 1.0, 0.0, 1.0, 1.0, 0.0, 1.0, 0.297, 0.4438, 0.2844, 0.5767, 0.195, 0.5794, 0.2239, 0.4453, 0.3056, 0.3181, 0.2442, 0.319, 0.2355, 0.2081, 0.3002, 0.2072, 0.0, 0.0, 1.0, 0.0, 1.0, 1.0, 0.0, 0.0, 1.0, 0.0, 1.0, 1.0, 0.0, 1.0, 0.0, 0.0, 1.0, 0.0, 1.0, 1.0, 0.0, 1.0, 0.3002, 0.2072, 0.2355, 0.2081, 0.224, 0.1121, 0.2936, 0.1008, 0.0, 0.0, 1.0, 0.0, 1.0, 1.0, 0.0, 1.0, 0.0, 0.0, 1.0, 0.0, 1.0, 1.0, 0.0, 1.0, 0.0, 0.0, 1.0, 0.0, 1.0, 1.0, 0.0, 1.0, 0.0, 0.0, 1.0, 0.0, 1.0, 1.0, 0.0, 1.0, 0.0, 0.0, 1.0, 0.0, 1.0, 1.0, 0.0, 1.0, 0.7067, 0.7338, 0.8084, 0.9999, 0.7098, 0.9997, 0.6052, 0.7344, 0.0, 0.0, 1.0, 0.0, 1.0, 1.0, 0.0, 1.0, 0.4972, 0.1068, 0.5496, 0.215, 0.4894, 0.2031, 0.0, 0.0, 1.0, 0.0, 1.0, 1.0, 0.0, 1.0, 0.0, 0.0, 1.0, 0.0, 1.0, 1.0, 0.0, 0.0, 1.0, 0.0, 1.0, 1.0, 0.0, 1.0, 0.0, 0.0, 1.0, 0.0, 1.0, 1.0, 0.0, 1.0, 0.5453, 0.3128, 0.485, 0.3142, 0.4894, 0.2031, 0.5496, 0.215, 0.5818, 0.4377, 0.6329, 0.5699, 0.5449, 0.5715, 0.5101, 0.4393, 0.0, 0.0, 1.0, 0.0, 1.0, 1.0, 0.0, 1.0, 0.5453, 0.3128, 0.5818, 0.4377, 0.5101, 0.4393, 0.485, 0.3142, 0.0, 0.0, 1.0, 0.0, 1.0, 1.0, 0.0, 1.0, 0.0, 0.0, 1.0, 0.0, 1.0, 1.0, 0.0, 1.0, 0.6329, 0.5699, 0.7067, 0.7338, 0.6052, 0.7344, 0.5449, 0.5715, 0.7102, 0.5619, 0.7967, 0.722, 0.7067, 0.7338, 0.6329, 0.5699, 0.0, 0.0, 1.0, 0.0, 1.0, 1.0, 0.0, 1.0, 0.0, 0.0, 1.0, 0.0, 1.0, 1.0, 0.0, 1.0, 0.5908, 0.3084, 0.6448, 0.4319, 0.5818, 0.4377, 0.5453, 0.3128, 0.0, 0.0, 1.0, 0.0, 1.0, 1.0, 0.0, 1.0, 0.6448, 0.4319, 0.7102, 0.5619, 0.6329, 0.5699, 0.5818, 0.4377, 0.5453, 0.3128, 0.5496, 0.215, 0.5908, 0.3084, 0.0, 0.0, 1.0, 0.0, 1.0, 1.0, 0.0, 1.0, 0.0, 0.0, 1.0, 0.0, 1.0, 1.0, 0.0, 1.0, 0.0, 0.0, 1.0, 0.0, 1.0, 1.0, 0.0, 1.0, 0.0, 0.0, 1.0, 0.0, 1.0, 1.0, 0.0, 1.0, 0.0, 0.0, 1.0, 0.0, 1.0, 1.0, 0.0, 1.0, 0.0, 0.0, 1.0, 0.0, 1.0, 1.0, 0.0, 1.0, 0.7967, 0.722, 0.8814, 0.9696, 0.8084, 0.9999, 0.7067, 0.7338, 0.0, 0.0, 1.0, 0.0, 1.0, 1.0, 0.0, 1.0, 0.0, 0.0, 1.0, 0.0, 1.0, 1.0, 0.0, 0.0, 1.0, 0.0, 1.0, 1.0, 0.0, 1.0, 0.0, 0.0, 1.0, 0.0, 1.0, 1.0, 0.0, 1.0, 0.6052, 0.7344, 0.7098, 0.9997, 0.5516, 0.9998, 0.4887, 0.7354, 0.0, 0.0, 1.0, 0.0, 1.0, 1.0, 0.0, 1.0, 0.4894, 0.2031, 0.4258, 0.2048, 0.4283, 0.09815, 0.4972, 0.1068, 0.0, 0.0, 1.0, 0.0, 1.0, 1.0, 0.0, 0.0, 1.0, 0.0, 1.0, 1.0, 0.0, 1.0, 0.0, 0.0, 1.0, 0.0, 1.0, 1.0, 0.0, 1.0, 0.4972, 0.1068, 0.4283, 0.09815, 0.4228, 0.006615, 0.485, 0.3142, 0.4247, 0.3157, 0.4258, 0.2048, 0.4894, 0.2031, 0.5101, 0.4393, 0.5449, 0.5715, 0.4573, 0.573, 0.4385, 0.4409, 0.0, 0.0, 1.0, 0.0, 1.0, 1.0, 0.0, 1.0, 0.485, 0.3142, 0.5101, 0.4393, 0.4385, 0.4409, 0.4247, 0.3157, 0.0, 0.0, 1.0, 0.0, 1.0, 1.0, 0.0, 1.0, 0.0, 0.0, 1.0, 0.0, 1.0, 1.0, 0.0, 1.0, 0.5449, 0.5715, 0.6052, 0.7344, 0.4887, 0.7354, 0.4573, 0.573, 0.0, 0.0, 1.0, 0.0, 1.0, 1.0, 0.0, 1.0, 0.0, 0.0, 1.0, 0.0, 1.0, 1.0, 0.0, 1.0, 0.3735, 0.7366, 0.3772, 0.9999, 0.1884, 0.9721, 0.2641, 0.7382, 0.0, 1.0, 0.0, 0.0, 0.0, 0.0, 0.3626, 0.2062, 0.3002, 0.2072, 0.2936, 0.1008, 0.3605, 0.09918, 0.0, 0.0, 1.0, 0.0, 1.0, 1.0, 0.0, 1.0, 0.0, 0.0, 1.0, 0.0, 1.0, 1.0, 0.0, 1.0, 0.3605, 0.09918, 0.2936, 0.1008, 0.2952, 0.0091, 0.3585, 9.387e-05, 0.3647, 0.3169, 0.3056, 0.3181, 0.3002, 0.2072, 0.3626, 0.2062, 0.3673, 0.4424, 0.3702, 0.5748, 0.2844, 0.5767, 0.297, 0.4438, 0.0, 0.0, 1.0, 0.0, 1.0, 1.0, 0.0, 1.0, 0.3647, 0.3169, 0.3673, 0.4424, 0.297, 0.4438, 0.3056, 0.3181, 0.0, 0.0, 1.0, 0.0, 1.0, 1.0, 0.0, 1.0, 0.0, 0.0, 1.0, 0.0, 1.0, 1.0, 0.0, 1.0, 0.3702, 0.5748, 0.3735, 0.7366, 0.2641, 0.7382, 0.2844, 0.5767, 0.0, 0.0, 1.0, 0.0, 1.0, 1.0, 0.0, 1.0, 0.2442, 0.319, 0.2239, 0.4453, 0.1511, 0.4465, 0.1836, 0.3198, 0.2239, 0.4453, 0.195, 0.5794, 0.1075, 0.6071, 0.1511, 0.4465, 0.2442, 0.319, 0.1836, 0.3198, 0.1756, 0.2223, 0.2355, 0.2081, 0.0, 0.0, 1.0, 0.0, 1.0, 1.0, 0.0, 1.0, 0.0, 0.0, 1.0, 0.0, 1.0, 1.0, 0.0, 1.0, 0.0, 0.0, 1.0, 0.0, 1.0, 1.0, 0.0, 0.0, 1.0, 0.0, 1.0, 1.0, 0.0, 1.0, 0.0, 0.0, 1.0, 0.0, 1.0, 1.0, 0.0, 0.0, 1.0, 0.0, 1.0, 1.0, 0.0, 1.0, 0.0, 0.0, 1.0, 0.0, 1.0, 1.0, 0.0, 1.0, 0.0, 0.0, 1.0, 0.0, 1.0, 1.0, 0.0, 1.0, 0.0, 0.0, 1.0, 0.0, 1.0, 1.0, 0.0, 0.0, 1.0, 0.0, 1.0, 1.0, 0.0, 0.0, 1.0, 0.0, 1.0, 1.0, 0.0, 0.0, 1.0, 0.0, 1.0, 1.0, 0.1756, 0.2223, 0.224, 0.1121, 0.2355, 0.2081, 0.0, 0.0, 1.0, 0.0, 1.0, 1.0, 0.2936, 0.1008, 0.224, 0.1121, 0.2952, 0.0091, 0.0, 0.0, 1.0, 0.0, 1.0, 1.0, 0.0, 0.0, 1.0, 0.0, 1.0, 1.0, 0.0, 0.0, 1.0, 0.0, 1.0, 1.0, 0.0, 0.0, 1.0, 0.0, 1.0, 1.0, 0.0, 0.0, 1.0, 0.0, 1.0, 1.0, 0.0, 0.0, 1.0, 0.0, 1.0, 1.0, 0.0, 1.0, 0.0, 1.0, 1.0, 1.0, 0.0, 1.0, 0.0, 1.0, 1.0, 1.0, 0.0, 0.0, 0.0, 0.0, 1.0, 1.0, 1.0, 0.0, 0.0, 0.0, 0.0, 0.0, 0.0, 0.0, 0.0, 0.0, 1.0, 0.0, 0.0, 0.0, 0.0, 0.0, 0.0, 0.0, 0.0, 0.0, 1.0, 1.0, 0.0, 0.0, 0.0, 0.0, 1.0, 0.0, 1.0, 1.0, 0.2476, 0.3477, 0.2902, 0.5039, 0.2334, 0.5083, 0.1691, 0.3533, 0.0, 0.0, 1.0, 0.0, 1.0, 1.0, 0.0, 1.0, 0.0, 0.0, 1.0, 0.0, 1.0, 1.0, 0.0, 1.0, 0.1796, 0.6663, 0.1337, 0.8019, 9.426e-05, 0.7719, 0.07759, 0.6494, 0.0, 0.0, 1.0, 0.0, 1.0, 1.0, 0.0, 1.0, 0.6041, 0.346, 0.5908, 0.5025, 0.5157, 0.5028, 0.515, 0.3464, 0.0, 0.0, 1.0, 0.0, 1.0, 1.0, 0.0, 1.0, 0.0, 0.0, 1.0, 0.0, 1.0, 1.0, 0.0, 1.0, 0.7824, 0.3454, 0.7412, 0.502, 0.666, 0.5023, 0.6931, 0.3457, 0.0, 0.0, 1.0, 0.0, 1.0, 1.0, 0.0, 1.0, 0.0, 0.0, 1.0, 0.0, 1.0, 1.0, 0.0, 1.0, 0.4259, 0.3468, 0.4405, 0.5031, 0.3653, 0.5036, 0.3368, 0.3472, 0.0, 0.0, 1.0, 0.0, 1.0, 1.0, 0.0, 1.0, 0.0, 0.0, 1.0, 0.0, 1.0, 1.0, 0.0, 1.0, 0.3368, 0.3472, 0.3653, 0.5036, 0.2902, 0.5039, 0.2476, 0.3477, 0.0, 0.0, 1.0, 0.0, 1.0, 1.0, 0.0, 1.0, 0.0, 0.0, 1.0, 0.0, 1.0, 1.0, 0.0, 1.0, 0.515, 0.3464, 0.5157, 0.5028, 0.4405, 0.5031, 0.4259, 0.3468, 0.0, 0.0, 1.0, 0.0, 1.0, 1.0, 0.0, 1.0, 0.0, 0.0, 1.0, 0.0, 1.0, 1.0, 0.0, 1.0, 0.0, 0.0, 1.0, 0.0, 1.0, 1.0, 0.0, 1.0, 0.6931, 0.3457, 0.666, 0.5023, 0.5908, 0.5025, 0.6041, 0.346, 0.861, 0.3504, 0.798, 0.5059, 0.7412, 0.502, 0.7824, 0.3454, 0.2576, 0.2822, 0.2924, 0.1956, 0.3002, 0.287, 0.0, 0.0, 1.0, 0.0, 1.0, 1.0, 0.0, 1.0, 0.0, 0.0, 1.0, 0.0, 1.0, 1.0, 0.0, 1.0, 0.9999, 8.814e-05, 0.9377, 0.1864, 0.8414, 0.1797, 0.9053, 0.03002, 0.7748, 0.03132, 0.7322, 0.1804, 0.6232, 0.1809, 0.6443, 0.03215, 0.0, 0.0, 1.0, 0.0, 1.0, 1.0, 0.0, 1.0, 0.0, 0.0, 1.0, 0.0, 1.0, 1.0, 0.0, 1.0, 0.5138, 0.03277, 0.5143, 0.1814, 0.4054, 0.1818, 0.3832, 0.03319, 0.2526, 0.03334, 0.2963, 0.1821, 0.187, 0.1823, 0.1348, 0.01419, 0.0, 0.0, 1.0, 0.0, 1.0, 1.0, 0.0, 1.0, 0.3832, 0.03319, 0.4054, 0.1818, 0.2963, 0.1821, 0.2526, 0.03334, 0.0, 0.0, 1.0, 0.0, 1.0, 1.0, 0.0, 1.0, 0.0, 0.0, 1.0, 0.0, 1.0, 1.0, 0.0, 1.0, 0.9053, 0.03002, 0.8414, 0.1797, 0.7322, 0.1804, 0.7748, 0.03132, 0.6443, 0.03215, 0.6232, 0.1809, 0.5143, 0.1814, 0.5138, 0.03277, 0.0, 0.0, 1.0, 0.0, 1.0, 1.0, 0.0, 1.0, 0.2709, 0.402, 0.2302, 0.5238, 0.1591, 0.5183, 0.2124, 0.3969, 0.0, 0.0, 1.0, 0.0, 1.0, 1.0, 0.0, 1.0, 0.0, 0.0, 1.0, 0.0, 1.0, 1.0, 0.0, 1.0, 0.1348, 0.01419, 0.187, 0.1823, 0.09077, 0.1901, 8.814e-05, 8.817e-05, 0.3002, 0.287, 0.2709, 0.402, 0.2124, 0.3969, 0.2576, 0.2822, 0.0, 0.0, 1.0, 0.0, 1.0, 1.0, 0.0, 1.0, 0.9377, 0.1864, 0.861, 0.3504, 0.7824, 0.3454, 0.8414, 0.1797, 0.7322, 0.1804, 0.6931, 0.3457, 0.6041, 0.346, 0.6232, 0.1809, 0.0, 0.0, 1.0, 0.0, 1.0, 1.0, 0.0, 1.0, 0.0, 0.0, 1.0, 0.0, 1.0, 1.0, 0.0, 1.0, 0.5143, 0.1814, 0.515, 0.3464, 0.4259, 0.3468, 0.4054, 0.1818, 0.2963, 0.1821, 0.3368, 0.3472, 0.2476, 0.3477, 0.187, 0.1823, 0.0, 0.0, 1.0, 0.0, 1.0, 1.0, 0.0, 1.0, 0.4054, 0.1818, 0.4259, 0.3468, 0.3368, 0.3472, 0.2963, 0.1821, 0.0, 0.0, 1.0, 0.0, 1.0, 1.0, 0.0, 1.0, 0.0, 0.0, 1.0, 0.0, 1.0, 1.0, 0.0, 1.0, 0.8414, 0.1797, 0.7824, 0.3454, 0.6931, 0.3457, 0.7322, 0.1804, 0.6232, 0.1809, 0.6041, 0.346, 0.515, 0.3464, 0.5143, 0.1814, 0.0, 0.0, 1.0, 0.0, 1.0, 1.0, 0.0, 1.0, 0.0, 0.0, 1.0, 0.0, 1.0, 1.0, 0.0, 1.0, 0.0, 0.0, 1.0, 0.0, 1.0, 1.0, 0.0, 1.0, 0.187, 0.1823, 0.2476, 0.3477, 0.1691, 0.3533, 0.09077, 0.1901, 0.0, 0.0, 1.0, 0.0, 1.0, 1.0, 0.0, 1.0, 0.8513, 0.9125, 0.7894, 0.752, 0.8977, 0.7626, 1.0, 0.0, 0.0, 0.0, 0.0, 1.0, 0.0, 1.0, 0.0, 1.0, 1.0, 1.0, 0.0, 0.0, 0.0, 1.0, 0.0, 1.0, 1.0, 1.0, 0.2302, 0.5238, 0.1796, 0.6663, 0.07759, 0.6494, 0.1591, 0.5183, 0.5742, 0.5496, 0.6013, 0.7129, 0.5, 0.7348, 0.4903, 0.5687, 0.0, 0.0, 1.0, 0.0, 1.0, 1.0, 0.0, 1.0, 0.0, 0.0, 1.0, 0.0, 1.0, 1.0, 0.0, 1.0, 0.5295, 0.3046, 0.5494, 0.421, 0.4822, 0.4319, 0.4752, 0.3126, 0.0, 0.0, 1.0, 0.0, 1.0, 1.0, 0.0, 1.0, 0.5494, 0.421, 0.5742, 0.5496, 0.4903, 0.5687, 0.4822, 0.4319, 0.5295, 0.3046, 0.4752, 0.3126, 0.4687, 0.2016, 0.526, 0.1904, 0.5238, 0.07858, 0.4618, 0.08429, 0.4569, 9.426e-05, 0.5222, 9.426e-05, 0.0, 0.0, 1.0, 0.0, 1.0, 1.0, 0.0, 1.0, 0.0, 0.0, 1.0, 0.0, 1.0, 1.0, 0.0, 1.0, 0.526, 0.1904, 0.4687, 0.2016, 0.4618, 0.08429, 0.5238, 0.07858, 0.6013, 0.7129, 0.6267, 0.8581, 0.5091, 0.8888, 0.5, 0.7348, 0.0, 0.0, 1.0, 0.0, 1.0, 1.0, 0.0, 1.0, 0.0, 0.0, 1.0, 0.0, 1.0, 1.0, 0.0, 1.0, 0.4059, 0.5594, 0.3984, 0.7246, 0.2903, 0.7018, 0.3177, 0.5438, 0.0, 0.0, 1.0, 0.0, 1.0, 1.0, 0.0, 1.0, 0.0, 0.0, 1.0, 0.0, 1.0, 1.0, 0.0, 1.0, 0.4211, 0.311, 0.4152, 0.4289, 0.3427, 0.4168, 0.3605, 0.2992, 0.0, 0.0, 1.0, 0.0, 1.0, 1.0, 0.0, 1.0, 0.4152, 0.4289, 0.4059, 0.5594, 0.3177, 0.5438, 0.3427, 0.4168, 0.4211, 0.311, 0.3605, 0.2992, 0.3491, 0.1873, 0.4112, 0.1971, 0.0, 0.0, 1.0, 0.0, 1.0, 1.0, 0.0, 0.0, 1.0, 0.0, 1.0, 1.0, 0.0, 1.0, 0.0, 0.0, 1.0, 0.0, 1.0, 1.0, 0.0, 1.0, 0.4112, 0.1971, 0.3491, 0.1873, 0.3365, 0.09492, 0.4003, 0.08583, 0.0, 0.0, 1.0, 0.0, 1.0, 1.0, 0.0, 1.0, 0.3984, 0.7246, 0.3898, 0.8718, 0.262, 0.837, 0.2903, 0.7018, 0.0, 0.0, 1.0, 0.0, 1.0, 1.0, 0.0, 1.0, 0.0, 0.0, 1.0, 0.0, 1.0, 1.0, 0.0, 1.0, 0.0, 0.0, 1.0, 0.0, 1.0, 1.0, 0.0, 1.0, 0.0, 0.0, 1.0, 0.0, 1.0, 1.0, 0.0, 1.0, 0.8104, 0.6295, 0.8712, 0.7595, 0.7482, 0.809, 0.7045, 0.6777, 0.596, 0.6412, 0.6037, 0.7763, 0.5168, 0.7768, 0.5163, 0.6416, 0.5873, 0.08017, 0.6427, 0.1749, 0.5855, 0.1733, 0.4365, 0.6419, 0.43, 0.7771, 0.344, 0.7617, 0.3569, 0.642, 0.3569, 0.642, 0.344, 0.7617, 0.2823, 0.6255, 0.5163, 0.6416, 0.5168, 0.7768, 0.43, 0.7771, 0.4365, 0.6419, 0.6756, 0.6407, 0.6895, 0.7602, 0.6037, 0.7763, 0.596, 0.6412, 0.6457, 0.2667, 0.5874, 0.2858, 0.5855, 0.1733, 0.6427, 0.1749, 0.6882, 0.3774, 0.743, 0.4935, 0.6587, 0.5238, 0.6189, 0.4005, 0.0, 0.0, 1.0, 0.0, 1.0, 1.0, 0.0, 1.0, 0.6457, 0.2667, 0.6882, 0.3774, 0.6189, 0.4005, 0.5874, 0.2858, 0.0, 0.0, 1.0, 0.0, 1.0, 1.0, 0.0, 1.0, 0.0, 0.0, 1.0, 0.0, 1.0, 1.0, 0.0, 1.0, 0.743, 0.4935, 0.8104, 0.6295, 0.7045, 0.6777, 0.6587, 0.5238, 0.813, 0.4797, 0.9128, 0.583, 0.8104, 0.6295, 0.743, 0.4935, 0.0, 0.0, 1.0, 0.0, 1.0, 1.0, 0.0, 1.0, 0.0, 0.0, 1.0, 0.0, 1.0, 1.0, 0.0, 1.0, 0.6874, 0.2569, 0.7457, 0.3654, 0.6882, 0.3774, 0.6457, 0.2667, 0.0, 0.0, 1.0, 0.0, 1.0, 1.0, 0.0, 1.0, 0.7457, 0.3654, 0.813, 0.4797, 0.743, 0.4935, 0.6882, 0.3774, 0.6457, 0.2667, 0.6427, 0.1749, 0.6874, 0.2569, 0.666, 0.5023, 0.6756, 0.6407, 0.596, 0.6412, 0.5908, 0.5025, 0.5157, 0.5028, 0.5163, 0.6416, 0.4365, 0.6419, 0.4405, 0.5031, 0.3653, 0.5036, 0.3569, 0.642, 0.2823, 0.6255, 0.2902, 0.5039, 0.4405, 0.5031, 0.4365, 0.6419, 0.3569, 0.642, 0.3653, 0.5036, 0.7412, 0.502, 0.7501, 0.6235, 0.6756, 0.6407, 0.666, 0.5023, 0.5908, 0.5025, 0.596, 0.6412, 0.5163, 0.6416, 0.5157, 0.5028, 0.9128, 0.583, 0.9999, 0.7017, 0.8712, 0.7595, 0.8104, 0.6295, 0.0, 0.0, 1.0, 0.0, 1.0, 1.0, 0.0, 1.0, 0.2902, 0.5039, 0.2823, 0.6255, 0.2334, 0.5083, 0.0, 0.0, 1.0, 0.0, 1.0, 1.0, 0.0, 1.0, 0.0, 0.0, 1.0, 0.0, 1.0, 1.0, 0.0, 1.0, 0.7045, 0.6777, 0.7482, 0.809, 0.6267, 0.8581, 0.6013, 0.7129, 0.0, 0.0, 1.0, 0.0, 1.0, 1.0, 0.0, 1.0, 0.5855, 0.1733, 0.526, 0.1904, 0.5238, 0.07858, 0.5873, 0.08017, 0.0, 0.0, 1.0, 0.0, 1.0, 1.0, 0.0, 0.0, 1.0, 0.0, 1.0, 1.0, 0.0, 1.0, 0.0, 0.0, 1.0, 0.0, 1.0, 1.0, 0.0, 1.0, 0.5873, 0.08017, 0.5238, 0.07858, 0.5222, 9.426e-05, 0.5874, 0.2858, 0.5295, 0.3046, 0.526, 0.1904, 0.5855, 0.1733, 0.6189, 0.4005, 0.6587, 0.5238, 0.5742, 0.5496, 0.5494, 0.421, 0.0, 0.0, 1.0, 0.0, 1.0, 1.0, 0.0, 1.0, 0.5874, 0.2858, 0.6189, 0.4005, 0.5494, 0.421, 0.5295, 0.3046, 0.0, 0.0, 1.0, 0.0, 1.0, 1.0, 0.0, 1.0, 0.0, 0.0, 1.0, 0.0, 1.0, 1.0, 0.0, 1.0, 0.6587, 0.5238, 0.7045, 0.6777, 0.6013, 0.7129, 0.5742, 0.5496, 0.0, 0.0, 1.0, 0.0, 1.0, 1.0, 0.0, 1.0, 0.0, 0.0, 1.0, 0.0, 1.0, 1.0, 0.0, 1.0, 0.5, 0.7348, 0.5091, 0.8888, 0.3898, 0.8718, 0.3984, 0.7246, 0.4687, 0.2016, 0.4112, 0.1971, 0.4003, 0.08583, 0.4618, 0.08429, 0.0, 0.0, 1.0, 0.0, 1.0, 1.0, 0.0, 1.0, 0.0, 0.0, 1.0, 0.0, 1.0, 1.0, 0.0, 1.0, 0.4618, 0.08429, 0.4003, 0.08583, 0.3925, 0.007703, 0.4569, 9.426e-05, 0.4752, 0.3126, 0.4211, 0.311, 0.4112, 0.1971, 0.4687, 0.2016, 0.4822, 0.4319, 0.4903, 0.5687, 0.4059, 0.5594, 0.4152, 0.4289, 0.0, 0.0, 1.0, 0.0, 1.0, 1.0, 0.0, 1.0, 0.4752, 0.3126, 0.4822, 0.4319, 0.4152, 0.4289, 0.4211, 0.311, 0.0, 0.0, 1.0, 0.0, 1.0, 1.0, 0.0, 1.0, 0.0, 0.0, 1.0, 0.0, 1.0, 1.0, 0.0, 1.0, 0.4903, 0.5687, 0.5, 0.7348, 0.3984, 0.7246, 0.4059, 0.5594, 0.3177, 0.5438, 0.2903, 0.7018, 0.1796, 0.6663, 0.2302, 0.5238, 0.0, 0.0, 1.0, 0.0, 1.0, 1.0, 0.0, 1.0, 0.0, 0.0, 1.0, 0.0, 1.0, 1.0, 0.0, 1.0, 0.3605, 0.2992, 0.3427, 0.4168, 0.2709, 0.402, 0.3002, 0.287, 0.0, 0.0, 1.0, 0.0, 1.0, 1.0, 0.0, 1.0, 0.3427, 0.4168, 0.3177, 0.5438, 0.2302, 0.5238, 0.2709, 0.402, 0.3605, 0.2992, 0.3002, 0.287, 0.2924, 0.1956, 0.3491, 0.1873, 0.0, 0.0, 1.0, 0.0, 1.0, 1.0, 0.0, 1.0, 0.0, 0.0, 1.0, 0.0, 1.0, 1.0, 0.0, 1.0, 0.0, 0.0, 1.0, 0.0, 1.0, 1.0, 0.0, 0.0, 1.0, 0.0, 1.0, 1.0, 0.0, 1.0, 0.0, 0.0, 1.0, 0.0, 1.0, 1.0, 0.0, 0.0, 1.0, 0.0, 1.0, 1.0, 0.0, 1.0, 0.2903, 0.7018, 0.262, 0.837, 0.1337, 0.8019, 0.1796, 0.6663, 0.0, 0.0, 1.0, 0.0, 1.0, 1.0, 0.0, 1.0, 0.0, 0.0, 1.0, 0.0, 1.0, 1.0, 0.0, 1.0, 0.0, 0.0, 1.0, 0.0, 1.0, 1.0, 0.7412, 0.502, 0.798, 0.5059, 0.7501, 0.6235, 0.0, 0.0, 1.0, 0.0, 1.0, 1.0, 0.6756, 0.6407, 0.7501, 0.6235, 0.6895, 0.7602, 0.2924, 0.1956, 0.3365, 0.09492, 0.3491, 0.1873, 0.0, 0.0, 1.0, 0.0, 1.0, 1.0, 0.4003, 0.08583, 0.3365, 0.09492, 0.3925, 0.007703, 0.0, 0.0, 1.0, 0.0, 1.0, 1.0, 0.0, 0.0, 1.0, 0.0, 1.0, 1.0, 0.0, 0.0, 1.0, 0.0, 1.0, 1.0, 0.0, 0.0, 1.0, 0.0, 1.0, 1.0, 0.0, 0.0, 1.0, 0.0, 1.0, 1.0, 0.0, 0.0, 1.0, 0.0, 1.0, 1.0, 0.0, 0.0, 1.0, 1.0, 0.0, 1.0, 1.0, 1.0, 0.0, 0.0, 0.0, 0.0, 1.0, 0.0, 0.0, 0.0, 0.0, 0.0, 1.0, 0.0, 1.0, 1.0, 0.1878, 0.2447, 0.2373, 0.4318, 0.171, 0.4368, 0.09591, 0.2513, 0.0, 0.0, 1.0, 0.0, 1.0, 1.0, 0.0, 1.0, 0.0, 0.0, 1.0, 0.0, 1.0, 1.0, 0.0, 1.0, 0.2679, 0.5443, 0.05033, 0.7381, 9.839e-05, 0.6823, 0.193, 0.4978, 0.0, 0.0, 1.0, 0.0, 1.0, 1.0, 0.0, 1.0, 0.6039, 0.2443, 0.5874, 0.431, 0.5, 0.4309, 0.5, 0.2443, 0.0, 0.0, 1.0, 0.0, 1.0, 1.0, 0.0, 1.0, 0.0, 0.0, 1.0, 0.0, 1.0, 1.0, 0.0, 1.0, 0.8122, 0.2447, 0.7627, 0.4318, 0.675, 0.4314, 0.7079, 0.2445, 0.0, 0.0, 1.0, 0.0, 1.0, 1.0, 0.0, 1.0, 0.0, 0.0, 1.0, 0.0, 1.0, 1.0, 0.0, 1.0, 0.3961, 0.2443, 0.4125, 0.431, 0.325, 0.4314, 0.2921, 0.2445, 0.0, 0.0, 1.0, 0.0, 1.0, 1.0, 0.0, 1.0, 0.0, 0.0, 1.0, 0.0, 1.0, 1.0, 0.0, 1.0, 0.2921, 0.2445, 0.325, 0.4314, 0.2373, 0.4318, 0.1878, 0.2447, 0.0, 0.0, 1.0, 0.0, 1.0, 1.0, 0.0, 1.0, 0.0, 0.0, 1.0, 0.0, 1.0, 1.0, 0.0, 1.0, 0.5, 0.2443, 0.5, 0.4309, 0.4125, 0.431, 0.3961, 0.2443, 0.0, 0.0, 1.0, 0.0, 1.0, 1.0, 0.0, 1.0, 0.0, 0.0, 1.0, 0.0, 1.0, 1.0, 0.0, 1.0, 0.0, 0.0, 1.0, 0.0, 1.0, 1.0, 0.0, 1.0, 0.7079, 0.2445, 0.675, 0.4314, 0.5874, 0.431, 0.6039, 0.2443, 0.9041, 0.2513, 0.829, 0.4368, 0.7627, 0.4318, 0.8122, 0.2447, 0.5525, 0.2059, 0.6285, 0.1375, 0.5922, 0.2286, 0.0, 0.0, 1.0, 0.0, 1.0, 1.0, 0.0, 1.0, 0.0, 0.0, 1.0, 0.0, 1.0, 1.0, 0.0, 1.0, 0.0, 0.0, 1.0, 0.0, 1.0, 1.0, 0.0, 1.0, 0.0, 0.0, 1.0, 0.0, 1.0, 1.0, 0.0, 1.0, 0.0, 0.0, 1.0, 0.0, 1.0, 1.0, 0.0, 1.0, 0.0, 0.0, 1.0, 0.0, 1.0, 1.0, 0.0, 1.0, 0.0, 0.0, 1.0, 0.0, 1.0, 1.0, 0.0, 1.0, 0.0, 0.0, 1.0, 0.0, 1.0, 1.0, 0.0, 1.0, 0.5076, 0.3275, 0.4067, 0.4271, 0.3395, 0.3881, 0.4524, 0.2964, 0.0, 0.0, 1.0, 0.0, 1.0, 1.0, 0.0, 1.0, 0.0, 0.0, 1.0, 0.0, 1.0, 1.0, 0.0, 1.0, 0.5922, 0.2286, 0.5076, 0.3275, 0.4524, 0.2964, 0.5525, 0.2059, 0.0, 0.0, 1.0, 0.0, 1.0, 1.0, 0.0, 1.0, 0.9999, 0.001805, 0.9041, 0.2513, 0.8122, 0.2447, 0.8663, 9.44e-05, 0.7443, 0.0003811, 0.7079, 0.2445, 0.6039, 0.2443, 0.6221, 0.0004461, 0.0, 0.0, 1.0, 0.0, 1.0, 1.0, 0.0, 1.0, 0.0, 0.0, 1.0, 0.0, 1.0, 1.0, 0.0, 1.0, 0.5, 0.0004533, 0.5, 0.2443, 0.3961, 0.2443, 0.3778, 0.0004463, 0.2556, 0.000382, 0.2921, 0.2445, 0.1878, 0.2447, 0.1337, 9.533e-05, 0.0, 0.0, 1.0, 0.0, 1.0, 1.0, 0.0, 1.0, 0.3778, 0.0004463, 0.3961, 0.2443, 0.2921, 0.2445, 0.2556, 0.000382, 0.0, 0.0, 1.0, 0.0, 1.0, 1.0, 0.0, 1.0, 0.0, 0.0, 1.0, 0.0, 1.0, 1.0, 0.0, 1.0, 0.8663, 9.44e-05, 0.8122, 0.2447, 0.7079, 0.2445, 0.7443, 0.0003811, 0.6221, 0.0004461, 0.6039, 0.2443, 0.5, 0.2443, 0.5, 0.0004533, 0.0, 0.0, 1.0, 0.0, 1.0, 1.0, 0.0, 1.0, 0.0, 0.0, 1.0, 0.0, 1.0, 1.0, 0.0, 1.0, 0.0, 0.0, 1.0, 0.0, 1.0, 1.0, 0.0, 1.0, 0.1337, 9.533e-05, 0.1878, 0.2447, 0.09591, 0.2513, 9.44e-05, 0.001806, 0.0, 0.0, 1.0, 0.0, 1.0, 1.0, 0.0, 1.0, 0.0, 0.0, 1.0, 0.0, 1.0, 1.0, 0.0, 1.0, 0.0, 0.0, 1.0, 0.0, 1.0, 1.0, 0.0, 1.0, 0.0, 0.0, 1.0, 0.0, 1.0, 1.0, 0.0, 1.0, 0.0, 0.0, 1.0, 0.0, 1.0, 1.0, 0.0, 1.0, 0.0, 0.0, 1.0, 0.0, 1.0, 1.0, 0.0, 1.0, 0.0, 0.0, 1.0, 0.0, 1.0, 1.0, 0.0, 1.0, 0.0, 0.0, 1.0, 0.0, 1.0, 1.0, 0.0, 1.0, 0.0, 0.0, 1.0, 0.0, 1.0, 1.0, 0.0, 1.0, 0.4067, 0.4271, 0.2679, 0.5443, 0.193, 0.4978, 0.3395, 0.3881, 0.723, 0.5764, 0.6779, 0.7331, 0.5759, 0.6859, 0.6447, 0.5393, 0.0, 0.0, 1.0, 0.0, 1.0, 1.0, 0.0, 1.0, 0.0, 0.0, 1.0, 0.0, 1.0, 1.0, 0.0, 1.0, 0.8096, 0.3327, 0.7657, 0.4506, 0.7015, 0.42, 0.7554, 0.3069, 0.0, 0.0, 1.0, 0.0, 1.0, 1.0, 0.0, 1.0, 0.7657, 0.4506, 0.723, 0.5764, 0.6447, 0.5393, 0.7015, 0.42, 0.8096, 0.3327, 0.7554, 0.3069, 0.8032, 0.2068, 0.8605, 0.234, 0.9105, 0.1396, 0.8493, 0.1101, 0.892, 0.02041, 0.9467, 0.0551, 0.0, 0.0, 1.0, 0.0, 1.0, 1.0, 0.0, 1.0, 0.0, 0.0, 1.0, 0.0, 1.0, 1.0, 0.0, 1.0, 0.8605, 0.234, 0.8032, 0.2068, 0.8493, 0.1101, 0.9105, 0.1396, 0.6779, 0.7331, 0.6409, 0.9999, 0.4651, 0.9248, 0.5759, 0.6859, 0.0, 0.0, 1.0, 0.0, 1.0, 1.0, 0.0, 1.0, 0.0, 0.0, 1.0, 0.0, 1.0, 1.0, 0.0, 1.0, 0.5672, 0.5027, 0.4726, 0.6382, 0.3648, 0.5885, 0.4866, 0.4647, 0.0, 0.0, 1.0, 0.0, 1.0, 1.0, 0.0, 1.0, 0.0, 0.0, 1.0, 0.0, 1.0, 1.0, 0.0, 1.0, 0.7021, 0.2814, 0.6382, 0.3898, 0.5725, 0.3585, 0.6468, 0.2548, 0.0, 0.0, 1.0, 0.0, 1.0, 1.0, 0.0, 1.0, 0.6382, 0.3898, 0.5672, 0.5027, 0.4866, 0.4647, 0.5725, 0.3585, 0.7021, 0.2814, 0.6468, 0.2548, 0.6885, 0.1516, 0.7468, 0.1798, 0.0, 0.0, 1.0, 0.0, 1.0, 1.0, 0.0, 0.0, 1.0, 0.0, 1.0, 1.0, 0.0, 1.0, 0.0, 0.0, 1.0, 0.0, 1.0, 1.0, 0.0, 1.0, 0.7468, 0.1798, 0.6885, 0.1516, 0.7212, 0.06046, 0.7886, 0.08149, 0.0, 0.0, 1.0, 0.0, 1.0, 1.0, 0.0, 1.0, 0.4726, 0.6382, 0.3071, 0.8534, 0.1552, 0.7849, 0.3648, 0.5885, 0.0, 0.0, 1.0, 0.0, 1.0, 1.0, 0.0, 1.0, 0.0, 0.0, 1.0, 0.0, 1.0, 1.0, 0.0, 1.0, 0.0, 0.0, 1.0, 0.0, 1.0, 1.0, 0.0, 1.0, 0.0, 0.0, 1.0, 0.0, 1.0, 1.0, 0.0, 1.0, 0.5923, 0.5921, 0.5989, 0.747, 0.5, 0.7474, 0.5, 0.5919, 0.9683, 0.1782, 0.9667, 0.2987, 0.9181, 0.261, 0.4077, 0.5921, 0.4011, 0.747, 0.3012, 0.7325, 0.3153, 0.5927, 0.3153, 0.5927, 0.3012, 0.7325, 0.2282, 0.5737, 0.5, 0.5919, 0.5, 0.7474, 0.4011, 0.747, 0.4077, 0.5921, 0.6846, 0.5927, 0.6987, 0.7325, 0.5989, 0.747, 0.5923, 0.5921, 0.9188, 0.3843, 0.8642, 0.3585, 0.9181, 0.261, 0.9667, 0.2987, 0.8949, 0.5126, 0.8813, 0.6519, 0.8011, 0.614, 0.8301, 0.4815, 0.9188, 0.3843, 0.8949, 0.5126, 0.8301, 0.4815, 0.8642, 0.3585, 0.0, 0.0, 1.0, 0.0, 1.0, 1.0, 0.0, 1.0, 0.0, 0.0, 1.0, 0.0, 1.0, 1.0, 0.0, 1.0, 0.9615, 0.401, 0.9539, 0.539, 0.8949, 0.5126, 0.9188, 0.3843, 0.9539, 0.539, 0.9683, 0.7233, 0.8813, 0.6519, 0.8949, 0.5126, 0.9188, 0.3843, 0.9667, 0.2987, 0.9615, 0.401, 0.675, 0.4314, 0.6846, 0.5927, 0.5923, 0.5921, 0.5874, 0.431, 0.5, 0.4309, 0.5, 0.5919, 0.4077, 0.5921, 0.4125, 0.431, 0.325, 0.4314, 0.3153, 0.5927, 0.2282, 0.5737, 0.2373, 0.4318, 0.4125, 0.431, 0.4077, 0.5921, 0.3153, 0.5927, 0.325, 0.4314, 0.7627, 0.4318, 0.7718, 0.5737, 0.6846, 0.5927, 0.675, 0.4314, 0.5874, 0.431, 0.5923, 0.5921, 0.5, 0.5919, 0.5, 0.4309, 0.0, 0.0, 1.0, 0.0, 1.0, 1.0, 0.0, 1.0, 0.2373, 0.4318, 0.2282, 0.5737, 0.171, 0.4368, 0.0, 0.0, 1.0, 0.0, 1.0, 1.0, 0.0, 1.0, 0.0, 0.0, 1.0, 0.0, 1.0, 1.0, 0.0, 1.0, 0.6409, 0.9999, 0.6779, 0.7331, 0.7894, 0.752, 0.8513, 0.9125, 0.5989, 0.747, 0.5935, 0.8801, 0.5, 0.8914, 0.5, 0.7474, 0.9181, 0.261, 0.8605, 0.234, 0.9105, 0.1396, 0.9683, 0.1782, 0.4065, 0.8801, 0.3012, 0.7325, 0.4011, 0.747, 0.0, 0.0, 1.0, 0.0, 1.0, 1.0, 0.0, 1.0, 0.5, 0.7474, 0.5, 0.8914, 0.4065, 0.8801, 0.4011, 0.747, 0.9683, 0.1782, 0.9105, 0.1396, 0.9467, 0.0551, 0.8642, 0.3585, 0.8096, 0.3327, 0.8605, 0.234, 0.9181, 0.261, 0.8301, 0.4815, 0.8011, 0.614, 0.723, 0.5764, 0.7657, 0.4506, 0.0, 0.0, 1.0, 0.0, 1.0, 1.0, 0.0, 1.0, 0.8642, 0.3585, 0.8301, 0.4815, 0.7657, 0.4506, 0.8096, 0.3327, 0.0, 0.0, 1.0, 0.0, 1.0, 1.0, 0.0, 1.0, 0.8011, 0.614, 0.7894, 0.752, 0.6779, 0.7331, 0.723, 0.5764, 0.0, 0.0, 1.0, 0.0, 1.0, 1.0, 0.0, 1.0, 0.0, 0.0, 1.0, 0.0, 1.0, 1.0, 0.0, 1.0, 0.5759, 0.6859, 0.4651, 0.9248, 0.3071, 0.8534, 0.4726, 0.6382, 0.0, 1.0, 0.0, 0.0, 0.0, 0.0, 0.8032, 0.2068, 0.7468, 0.1798, 0.7886, 0.08149, 0.8493, 0.1101, 0.0, 0.0, 1.0, 0.0, 1.0, 1.0, 0.0, 1.0, 0.0, 0.0, 1.0, 0.0, 1.0, 1.0, 0.0, 1.0, 0.8493, 0.1101, 0.7886, 0.08149, 0.8313, 9.839e-05, 0.892, 0.02041, 0.7554, 0.3069, 0.7021, 0.2814, 0.7468, 0.1798, 0.8032, 0.2068, 0.7015, 0.42, 0.6447, 0.5393, 0.5672, 0.5027, 0.6382, 0.3898, 0.0, 0.0, 1.0, 0.0, 1.0, 1.0, 0.0, 1.0, 0.7554, 0.3069, 0.7015, 0.42, 0.6382, 0.3898, 0.7021, 0.2814, 0.0, 0.0, 1.0, 0.0, 1.0, 1.0, 0.0, 1.0, 0.0, 0.0, 1.0, 0.0, 1.0, 1.0, 0.0, 1.0, 0.6447, 0.5393, 0.5759, 0.6859, 0.4726, 0.6382, 0.5672, 0.5027, 0.4866, 0.4647, 0.3648, 0.5885, 0.2679, 0.5443, 0.4067, 0.4271, 0.0, 0.0, 1.0, 0.0, 1.0, 1.0, 0.0, 1.0, 0.0, 0.0, 1.0, 0.0, 1.0, 1.0, 0.0, 1.0, 0.6468, 0.2548, 0.5725, 0.3585, 0.5076, 0.3275, 0.5922, 0.2286, 0.0, 0.0, 1.0, 0.0, 1.0, 1.0, 0.0, 1.0, 0.5725, 0.3585, 0.4866, 0.4647, 0.4067, 0.4271, 0.5076, 0.3275, 0.6468, 0.2548, 0.5922, 0.2286, 0.6285, 0.1375, 0.6885, 0.1516, 0.0, 0.0, 1.0, 0.0, 1.0, 1.0, 0.0, 1.0, 0.0, 0.0, 1.0, 0.0, 1.0, 1.0, 0.0, 1.0, 0.0, 0.0, 1.0, 0.0, 1.0, 1.0, 0.0, 0.0, 1.0, 0.0, 1.0, 1.0, 0.0, 1.0, 0.0, 0.0, 1.0, 0.0, 1.0, 1.0, 0.0, 0.0, 1.0, 0.0, 1.0, 1.0, 0.0, 1.0, 0.3648, 0.5885, 0.1552, 0.7849, 0.05033, 0.7381, 0.2679, 0.5443, 0.0, 0.0, 1.0, 0.0, 1.0, 1.0, 0.0, 1.0, 0.0, 0.0, 1.0, 0.0, 1.0, 1.0, 0.0, 1.0, 0.0, 0.0, 1.0, 0.0, 1.0, 1.0, 0.7627, 0.4318, 0.829, 0.4368, 0.7718, 0.5737, 0.0, 0.0, 1.0, 0.0, 1.0, 1.0, 0.6846, 0.5927, 0.7718, 0.5737, 0.6987, 0.7325, 0.6285, 0.1375, 0.7212, 0.06046, 0.6885, 0.1516, 0.0, 0.0, 1.0, 0.0, 1.0, 1.0, 0.7886, 0.08149, 0.7212, 0.06046, 0.8313, 9.839e-05, 0.5935, 0.8801, 0.5989, 0.747, 0.6987, 0.7325, 0.0, 0.0, 1.0, 0.0, 1.0, 1.0, 0.0, 0.0, 1.0, 0.0, 1.0, 1.0, 0.0, 0.0, 1.0, 0.0, 1.0, 1.0, 0.0, 0.0, 1.0, 0.0, 1.0, 1.0, 0.0, 0.0, 1.0, 0.0, 1.0, 1.0, 0.0, 1.0, 0.0, 1.0, 1.0, 1.0, 0.0, 1.0, 0.0, 1.0, 1.0, 1.0, 0.0, 0.0, 0.0, 0.0, 1.0, 1.0, 1.0, 0.0, 0.0, 0.0, 0.0, 0.0, 0.0, 0.0, 0.0, 0.0, 1.0, 0.0, 0.0, 0.0, 0.0, 0.0, 0.0, 0.0, 0.0, 0.0, 1.0, 1.0, 0.0, 0.0, 0.8011, 0.614, 0.8813, 0.6519, 0.8977, 0.7626, 0.7894, 0.752, 1.0, 0.0, 0.0, 0.0, 0.0, 0.0, 0.0, 0.0, 0.0, 0.0, 0.0, 0.0, 0.0, 0.0, 0.0, 0.0, 0.0, 0.0, 0.0, 0.0, 1.0, 0.0, 1.0, 0.0, 0.0, 0.0, 0.2641, 0.7382, 0.1884, 0.9721, 0.1657, 0.734, 0.1884, 0.9721, 0.03655, 0.7973, 0.1657, 0.734, 0.195, 0.5794, 0.1657, 0.734, 0.1075, 0.6071, 0.1657, 0.734, 0.03655, 0.7973, 0.1075, 0.6071, 0.1075, 0.6071, 0.03655, 0.7973, 9.387e-05, 0.593, 0.0, 1.0, 0.0, 0.0, 0.0, 0.0, 0.0, 0.0, 0.0, 1.0, 0.0, 0.0, 0.0, 1.0, 0.0, 1.0, 0.0, 1.0, 0.0, 0.0])
me_cube_003.materials.append(mat_mountain_005)
me_cube_003.materials.append(mat_mountain_004)
me_cube_003.materials.append(mat_mountain_003)
me_cube_003.use_remesh_preserve_volume = False
me_cube_003.use_remesh_preserve_attributes = False
me_cube_003.use_mirror_vertex_groups = False
me_cube_003.update()

# ---- objects
ob_lamp = bpy.data.objects.new('Lamp', light_lamp)
ob_camera = bpy.data.objects.new('Camera', cam_camera)
ob_lamp_001 = bpy.data.objects.new('Lamp.001', light_lamp_001)
ob_lamp_002 = bpy.data.objects.new('Lamp.002', light_lamp_002)
ob_cube_000 = bpy.data.objects.new('Cube.000', me_cube_003)

# ---- transforms, parenting, visibility, modifiers, constraints
ob_lamp.location = (-29.01, 9.244, 5.904)
ob_lamp.rotation_euler = (0.6503, 0.05522, 1.866)
ob_lamp.lock_rotations_4d = False
ob_lamp.empty_display_type = 'ARROWS'
ob_lamp.color = (0.0, 0.0, 0.0, 0.0)
ob_lamp.lineart.crease_threshold = 0.0
ob_camera.location = (7.481, -6.508, 5.344)
ob_camera.rotation_euler = (1.109, 0.0, 0.8149)
ob_camera.lock_rotations_4d = False
ob_camera.empty_display_type = 'ARROWS'
ob_camera.color = (0.0, 0.0, 0.0, 0.0)
ob_camera.display_type = 'WIRE'
ob_camera.lineart.crease_threshold = 0.0
ob_lamp_001.location = (6.903, 1.096, 5.904)
ob_lamp_001.rotation_euler = (0.6503, 0.05522, 1.866)
ob_lamp_001.lock_rotations_4d = False
ob_lamp_001.empty_display_type = 'ARROWS'
ob_lamp_001.color = (0.0, 0.0, 0.0, 0.0)
ob_lamp_001.lineart.crease_threshold = 0.0
ob_lamp_002.location = (7.067, 11.9, -0.1155)
ob_lamp_002.rotation_euler = (0.6503, 0.05522, 1.866)
ob_lamp_002.lock_rotations_4d = False
ob_lamp_002.empty_display_type = 'ARROWS'
ob_lamp_002.color = (0.0, 0.0, 0.0, 0.0)
ob_lamp_002.lineart.crease_threshold = 0.0
ob_cube_000.location = (13.11, 0.0, 4.673)
ob_cube_000.scale = (2.847, 2.847, 2.847)
ob_cube_000.lock_rotations_4d = False
ob_cube_000.empty_display_type = 'ARROWS'
ob_cube_000.lineart.crease_threshold = 0.0

# ---- collection membership
col_collection_1.objects.link(ob_lamp)
col_collection_1.objects.link(ob_camera)
col_collection_1.objects.link(ob_lamp_001)
col_collection_1.objects.link(ob_lamp_002)
col_collection_1.objects.link(ob_cube_000)

# ---- scene / render settings (as saved in the file)
scene.camera = ob_camera
scene.frame_start = 1; scene.frame_end = 250; scene.frame_set(42)
scene.render.engine = 'BLENDER_EEVEE_NEXT'
scene.render.resolution_percentage = 50
scene.render.dither_intensity = 0.0
scene.cycles.use_denoising = False
scene.cycles.samples = 128
scene.cycles.sampling_pattern = 'TABULATED_SOBOL'
scene.cycles.use_adaptive_sampling = False
scene.cycles.use_light_tree = False
scene.cycles.blur_glossy = 0.0
scene.cycles.sample_clamp_indirect = 0.0
scene.view_settings.view_transform = 'Standard'
bpy.context.view_layer.update()
